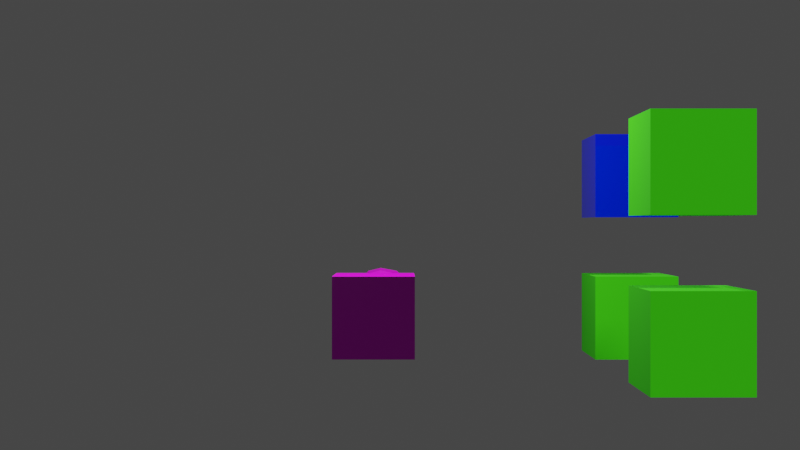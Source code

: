 # Source: untitled.blend  (saved by Blender 3.6.11; exported with 4.5.12 LTS)
import bpy
from mathutils import Matrix  # noqa: F401  (used for matrix-valued properties, if any)

bpy.ops.wm.read_factory_settings(use_empty=True)
scene = bpy.context.scene
scene.name = 'Scene'

# ---- collections
col_collection = bpy.data.collections.new('Collection'); scene.collection.children.link(col_collection)

# ---- images (referenced by path relative to the original .blend; pixels are not part of the script)
import os
ASSET_DIR = os.environ.get("B2B_ASSET_DIR", "")  # directory of the original .blend (textures are referenced by path, not embedded)
HERE = os.path.dirname(os.path.abspath(__file__))  # packed textures are extracted next to this script under _unpacked/

def load_image(name, relpath, width, height, colorspace="sRGB"):
    """Load a texture the original file referenced (path relative to the .blend, or extracted next to this script)."""
    p = next((c for c in (os.path.join(HERE, relpath), os.path.join(ASSET_DIR, relpath)) if relpath and os.path.exists(c)), "")
    if p:
        img = bpy.data.images.load(p, check_existing=True)
        img.name = name
    else:  # same state as the original file: an image datablock whose file is absent (Cycles renders it pink)
        img = bpy.data.images.new(name, width, height)
        img.source = "FILE"
        img.filepath = "//" + (relpath or name)
    img.colorspace_settings.name = colorspace
    return img
img_black_on_white_png_001 = load_image('black_on_white.png.001', 'black_on_white.png', 1024, 1024, 'sRGB')
img_square_png = load_image('square.png', 'square.png', 1024, 1024, 'sRGB')

# ---- materials (node trees are filled in below, after node groups)
mat_material = bpy.data.materials.new('Material')
mat_material.alpha_threshold = 0.0
mat_material.use_transparent_shadow = False
mat_material.roughness = 0.5
mat_material.line_color = (0.0, 0.0, 0.0, 1.0)
mat_material_001 = bpy.data.materials.new('Material.001')
mat_material_001.use_transparent_shadow = False
mat_material_002 = bpy.data.materials.new('Material.002')
mat_material_002.use_transparent_shadow = False
mat_material_003 = bpy.data.materials.new('Material.003')
mat_material_003.use_transparent_shadow = False

# ---- material node trees
mat_material.use_nodes = True; mat_material.node_tree.nodes.clear()
_N = mat_material.node_tree.nodes; _L = mat_material.node_tree.links
n0 = _N.new('ShaderNodeOutputMaterial'); n0.name = 'Material Output'; n0.location = (300, 300)
n1 = _N.new('ShaderNodeBsdfPrincipled'); n1.name = 'Principled BSDF'; n1.location = (10, 300)
n1.distribution = 'GGX'
n1.subsurface_method = 'RANDOM_WALK_SKIN'
n1.inputs[3].default_value = 1.45
n1.inputs[27].default_value = (0.0, 0.0, 0.0, 1.0)
n1.inputs[28].default_value = 1.0
n2 = _N.new('ShaderNodeNormalMap'); n2.name = 'Normal Map'; n2.location = (-214, -206)
n3 = _N.new('ShaderNodeTexImage'); n3.name = 'Image Texture'; n3.location = (-676, 245)
n3.image = img_black_on_white_png_001
_L.new(n1.outputs[0], n0.inputs[0])
_L.new(n3.outputs[0], n1.inputs[0])
_L.new(n2.outputs[0], n1.inputs[5])
_L.new(n3.outputs[0], n2.inputs[1])
n0.is_active_output = True
mat_material_001.use_nodes = True; mat_material_001.node_tree.nodes.clear()
_N = mat_material_001.node_tree.nodes; _L = mat_material_001.node_tree.links
n0 = _N.new('ShaderNodeBsdfPrincipled'); n0.name = 'Principled BSDF'; n0.location = (10, 300)
n0.distribution = 'GGX'
n0.subsurface_method = 'RANDOM_WALK_SKIN'
n0.inputs[0].default_value = (0.05015, 0.8, 0.0, 1.0)
n0.inputs[2].default_value = 1.0
n0.inputs[3].default_value = 1.45
n0.inputs[27].default_value = (0.0, 0.0, 0.0, 1.0)
n0.inputs[28].default_value = 1.0
n1 = _N.new('ShaderNodeOutputMaterial'); n1.name = 'Material Output'; n1.location = (300, 300)
_L.new(n0.outputs[0], n1.inputs[0])
n1.is_active_output = True
mat_material_002.use_nodes = True; mat_material_002.node_tree.nodes.clear()
_N = mat_material_002.node_tree.nodes; _L = mat_material_002.node_tree.links
n0 = _N.new('ShaderNodeBsdfPrincipled'); n0.name = 'Principled BSDF'; n0.location = (10, 300)
n0.distribution = 'GGX'
n0.subsurface_method = 'RANDOM_WALK_SKIN'
n0.inputs[0].default_value = (0.0, 0.01114, 0.8, 1.0)
n0.inputs[2].default_value = 0.0
n0.inputs[3].default_value = 1.45
n0.inputs[27].default_value = (0.0, 0.0, 0.0, 1.0)
n0.inputs[28].default_value = 1.0
n1 = _N.new('ShaderNodeOutputMaterial'); n1.name = 'Material Output'; n1.location = (300, 300)
_L.new(n0.outputs[0], n1.inputs[0])
n1.is_active_output = True
mat_material_003.use_nodes = True; mat_material_003.node_tree.nodes.clear()
_N = mat_material_003.node_tree.nodes; _L = mat_material_003.node_tree.links
n0 = _N.new('ShaderNodeBsdfPrincipled'); n0.name = 'Principled BSDF'; n0.location = (10, 300)
n0.distribution = 'GGX'
n0.subsurface_method = 'RANDOM_WALK_SKIN'
n0.inputs[3].default_value = 1.45
n0.inputs[27].default_value = (0.0, 0.0, 0.0, 1.0)
n0.inputs[28].default_value = 1.0
n1 = _N.new('ShaderNodeOutputMaterial'); n1.name = 'Material Output'; n1.location = (300, 300)
n2 = _N.new('ShaderNodeTexImage'); n2.name = 'Image Texture'; n2.location = (-366, 230)
n2.image = img_square_png
_L.new(n0.outputs[0], n1.inputs[0])
_L.new(n2.outputs[0], n0.inputs[0])
n1.is_active_output = True

# ---- world
world_world = bpy.data.worlds.new('World'); scene.world = world_world
world_world.use_nodes = True; world_world.node_tree.nodes.clear()
_N = world_world.node_tree.nodes; _L = world_world.node_tree.links
n0 = _N.new('ShaderNodeOutputWorld'); n0.name = 'World Output'; n0.location = (300, 300)
n1 = _N.new('ShaderNodeBackground'); n1.name = 'Background'; n1.location = (10, 300)
n1.inputs[0].default_value = (0.05088, 0.05088, 0.05088, 1.0)
_L.new(n1.outputs[0], n0.inputs[0])
n0.is_active_output = True
world_world.color = (0.05088, 0.05088, 0.05088)
world_world.use_sun_shadow = False
world_world.sun_shadow_jitter_overblur = 0.0

# ---- cameras
cam_camera = bpy.data.cameras.new('Camera')
cam_camera.clip_end = 100.0
cam_camera.ortho_scale = 7.314

# ---- lights
light_light = bpy.data.lights.new('Light', 'POINT')
light_light.transmission_factor = 0.0
light_light.energy = 1000.0
light_light.shadow_soft_size = 0.1
light_light.shadow_maximum_resolution = 0.006
light_light.use_absolute_resolution = True
light_light_001 = bpy.data.lights.new('Light.001', 'SUN')
light_light_001.color = (0.9816, 1.0, 0.9068)
light_light_001.transmission_factor = 0.0
light_light_001.angle = 0.1993
light_light_001.energy = 2.0
light_light_001.shadow_soft_size = 0.1
light_light_001.shadow_cascade_max_distance = 1000.0

# ---- meshes
me_cube = bpy.data.meshes.new('Cube')
me_cube.from_pydata([(1.0, 1.0, 1.0), (1.0, 1.0, -1.0), (1.0, -1.0, 1.0), (1.0, -1.0, -1.0), (-1.0, 1.0, 1.0), (-1.0, 1.0, -1.0), (-1.0, -1.0, 1.0), (-1.0, -1.0, -1.0)], [], [(4, 2, 0), (2, 7, 3), (6, 5, 7), (1, 7, 5), (0, 3, 1), (4, 1, 5), (4, 6, 2), (2, 6, 7), (6, 4, 5), (1, 3, 7), (0, 2, 3), (4, 0, 1)])
_uv = me_cube.uv_layers.new(name='UVMap')
_uv.uv.foreach_set('vector', [1.005, 2.001, -0.002838, 1.003, 1.005, 1.003, -0.002838, 1.003, -1.011, 0.005029, -0.002838, 0.005029, 3.022, 1.003, 2.014, 0.005028, 3.022, 0.005029, 1.005, 0.005028, -0.002838, -0.9928, 1.005, -0.9928, 1.005, 1.003, -0.002838, 0.005029, 1.005, 0.005028, 2.014, 1.003, 1.005, 0.005028, 2.014, 0.005028, 1.005, 2.001, -0.002838, 2.001, -0.002838, 1.003, -0.002838, 1.003, -1.011, 1.003, -1.011, 0.005029, 3.022, 1.003, 2.014, 1.003, 2.014, 0.005028, 1.005, 0.005028, -0.002838, 0.005029, -0.002838, -0.9928, 1.005, 1.003, -0.002838, 1.003, -0.002838, 0.005029, 2.014, 1.003, 1.005, 1.003, 1.005, 0.005028])
me_cube.materials.append(mat_material)
me_cube.use_mirror_vertex_groups = False
me_cube.update()
me_cube_001 = bpy.data.meshes.new('Cube.001')
me_cube_001.from_pydata([(1.0, 1.0, 1.0), (1.0, 1.0, -1.0), (1.0, -1.0, 1.0), (1.0, -1.0, -1.0), (-1.0, 1.0, 1.0), (-1.0, 1.0, -1.0), (-1.0, -1.0, 1.0), (-1.0, -1.0, -1.0), (1.0, 1.0, 4.432), (1.0, 1.0, 2.432), (1.0, -1.0, 4.432), (1.0, -1.0, 2.432), (-1.0, 1.0, 4.432), (-1.0, 1.0, 2.432), (-1.0, -1.0, 4.432), (-1.0, -1.0, 2.432)], [], [(4, 2, 0), (2, 7, 3), (6, 5, 7), (1, 7, 5), (0, 3, 1), (4, 1, 5), (12, 10, 8), (10, 15, 11), (14, 13, 15), (9, 15, 13), (8, 11, 9), (12, 9, 13), (4, 6, 2), (2, 6, 7), (6, 4, 5), (1, 3, 7), (0, 2, 3), (4, 0, 1), (12, 14, 10), (10, 14, 15), (14, 12, 13), (9, 11, 15), (8, 10, 11), (12, 8, 9)])
me_cube_001.polygons.foreach_set('material_index', [0, 0, 0, 0, 0, 0, 1, 1, 1, 1, 1, 1, 0, 0, 0, 0, 0, 0, 1, 1, 1, 1, 1, 1])
_uv = me_cube_001.uv_layers.new(name='UVMap')
_uv.uv.foreach_set('vector', [0.875, 0.5, 0.625, 0.75, 0.625, 0.5, 0.625, 0.75, 0.375, 1.0, 0.375, 0.75, 0.625, 0.0, 0.375, 0.25, 0.375, 0.0, 0.375, 0.5, 0.125, 0.75, 0.125, 0.5, 0.625, 0.5, 0.375, 0.75, 0.375, 0.5, 0.625, 0.25, 0.375, 0.5, 0.375, 0.25, 0.875, 0.5, 0.625, 0.75, 0.625, 0.5, 0.625, 0.75, 0.375, 1.0, 0.375, 0.75, 0.625, 0.0, 0.375, 0.25, 0.375, 0.0, 0.375, 0.5, 0.125, 0.75, 0.125, 0.5, 0.625, 0.5, 0.375, 0.75, 0.375, 0.5, 0.625, 0.25, 0.375, 0.5, 0.375, 0.25, 0.875, 0.5, 0.875, 0.75, 0.625, 0.75, 0.625, 0.75, 0.625, 1.0, 0.375, 1.0, 0.625, 0.0, 0.625, 0.25, 0.375, 0.25, 0.375, 0.5, 0.375, 0.75, 0.125, 0.75, 0.625, 0.5, 0.625, 0.75, 0.375, 0.75, 0.625, 0.25, 0.625, 0.5, 0.375, 0.5, 0.875, 0.5, 0.875, 0.75, 0.625, 0.75, 0.625, 0.75, 0.625, 1.0, 0.375, 1.0, 0.625, 0.0, 0.625, 0.25, 0.375, 0.25, 0.375, 0.5, 0.375, 0.75, 0.125, 0.75, 0.625, 0.5, 0.625, 0.75, 0.375, 0.75, 0.625, 0.25, 0.625, 0.5, 0.375, 0.5])
me_cube_001.materials.append(mat_material_001)
me_cube_001.materials.append(mat_material_002)
me_cube_001.use_mirror_vertex_groups = False
me_cube_001.update()
me_suzanne = bpy.data.meshes.new('Suzanne')
me_suzanne.from_pydata([(0.4375, -0.7656, 0.1641), (-0.4375, -0.7656, 0.1641), (0.5, -0.6875, 0.09375), (-0.5, -0.6875, 0.09375), (0.5469, -0.5781, 0.05469), (-0.5469, -0.5781, 0.05469), (0.3516, -0.6172, -0.02344), (-0.3516, -0.6172, -0.02344), (0.3516, -0.7188, 0.03125), (-0.3516, -0.7188, 0.03125), (0.3516, -0.7812, 0.1328), (-0.3516, -0.7812, 0.1328), (0.2734, -0.7969, 0.1641), (-0.2734, -0.7969, 0.1641), (0.2031, -0.7422, 0.09375), (-0.2031, -0.7422, 0.09375), (0.1562, -0.6484, 0.05469), (-0.1562, -0.6484, 0.05469), (0.07812, -0.6562, 0.2422), (-0.07812, -0.6562, 0.2422), (0.1406, -0.7422, 0.2422), (-0.1406, -0.7422, 0.2422), (0.2422, -0.7969, 0.2422), (-0.2422, -0.7969, 0.2422), (0.2734, -0.7969, 0.3281), (-0.2734, -0.7969, 0.3281), (0.2031, -0.7422, 0.3906), (-0.2031, -0.7422, 0.3906), (0.1562, -0.6484, 0.4375), (-0.1562, -0.6484, 0.4375), (0.3516, -0.6172, 0.5156), (-0.3516, -0.6172, 0.5156), (0.3516, -0.7188, 0.4531), (-0.3516, -0.7188, 0.4531), (0.3516, -0.7812, 0.3594), (-0.3516, -0.7812, 0.3594), (0.4375, -0.7656, 0.3281), (-0.4375, -0.7656, 0.3281), (0.5, -0.6875, 0.3906), (-0.5, -0.6875, 0.3906), (0.5469, -0.5781, 0.4375), (-0.5469, -0.5781, 0.4375), (0.625, -0.5625, 0.2422), (-0.625, -0.5625, 0.2422), (0.5625, -0.6719, 0.2422), (-0.5625, -0.6719, 0.2422), (0.4688, -0.7578, 0.2422), (-0.4688, -0.7578, 0.2422), (0.4766, -0.7734, 0.2422), (-0.4766, -0.7734, 0.2422), (0.4453, -0.7812, 0.3359), (-0.4453, -0.7812, 0.3359), (0.3516, -0.8047, 0.375), (-0.3516, -0.8047, 0.375), (0.2656, -0.8203, 0.3359), (-0.2656, -0.8203, 0.3359), (0.2266, -0.8203, 0.2422), (-0.2266, -0.8203, 0.2422), (0.2656, -0.8203, 0.1562), (-0.2656, -0.8203, 0.1562), (0.3516, -0.8281, 0.2422), (-0.3516, -0.8281, 0.2422), (0.3516, -0.8047, 0.1172), (-0.3516, -0.8047, 0.1172), (0.4453, -0.7812, 0.1562), (-0.4453, -0.7812, 0.1562), (0.0, -0.7422, 0.4297), (0.0, -0.8203, 0.3516), (0.0, -0.7344, -0.6797), (0.0, -0.7812, -0.3203), (0.0, -0.7969, -0.1875), (0.0, -0.7188, -0.7734), (0.0, -0.6016, 0.4062), (0.0, -0.5703, 0.5703), (0.0, 0.5469, 0.8984), (0.0, 0.8516, 0.5625), (0.0, 0.8281, 0.07031), (0.0, 0.3516, -0.3828), (0.2031, -0.5625, -0.1875), (-0.2031, -0.5625, -0.1875), (0.3125, -0.5703, -0.4375), (-0.3125, -0.5703, -0.4375), (0.3516, -0.5703, -0.6953), (-0.3516, -0.5703, -0.6953), (0.3672, -0.5312, -0.8906), (-0.3672, -0.5312, -0.8906), (0.3281, -0.5234, -0.9453), (-0.3281, -0.5234, -0.9453), (0.1797, -0.5547, -0.9688), (-0.1797, -0.5547, -0.9688), (0.0, -0.5781, -0.9844), (0.4375, -0.5312, -0.1406), (-0.4375, -0.5312, -0.1406), (0.6328, -0.5391, -0.03906), (-0.6328, -0.5391, -0.03906), (0.8281, -0.4453, 0.1484), (-0.8281, -0.4453, 0.1484), (0.8594, -0.5938, 0.4297), (-0.8594, -0.5938, 0.4297), (0.7109, -0.625, 0.4844), (-0.7109, -0.625, 0.4844), (0.4922, -0.6875, 0.6016), (-0.4922, -0.6875, 0.6016), (0.3203, -0.7344, 0.7578), (-0.3203, -0.7344, 0.7578), (0.1562, -0.7578, 0.7188), (-0.1562, -0.7578, 0.7188), (0.0625, -0.75, 0.4922), (-0.0625, -0.75, 0.4922), (0.1641, -0.7734, 0.4141), (-0.1641, -0.7734, 0.4141), (0.125, -0.7656, 0.3047), (-0.125, -0.7656, 0.3047), (0.2031, -0.7422, 0.09375), (-0.2031, -0.7422, 0.09375), (0.375, -0.7031, 0.01562), (-0.375, -0.7031, 0.01562), (0.4922, -0.6719, 0.0625), (-0.4922, -0.6719, 0.0625), (0.625, -0.6484, 0.1875), (-0.625, -0.6484, 0.1875), (0.6406, -0.6484, 0.2969), (-0.6406, -0.6484, 0.2969), (0.6016, -0.6641, 0.375), (-0.6016, -0.6641, 0.375), (0.4297, -0.7188, 0.4375), (-0.4297, -0.7188, 0.4375), (0.25, -0.7578, 0.4688), (-0.25, -0.7578, 0.4688), (0.0, -0.7344, -0.7656), (0.1094, -0.7344, -0.7188), (-0.1094, -0.7344, -0.7188), (0.1172, -0.7109, -0.8359), (-0.1172, -0.7109, -0.8359), (0.0625, -0.6953, -0.8828), (-0.0625, -0.6953, -0.8828), (0.0, -0.6875, -0.8906), (0.0, -0.75, -0.1953), (0.0, -0.7422, -0.1406), (0.1016, -0.7422, -0.1484), (-0.1016, -0.7422, -0.1484), (0.125, -0.75, -0.2266), (-0.125, -0.75, -0.2266), (0.08594, -0.7422, -0.2891), (-0.08594, -0.7422, -0.2891), (0.3984, -0.6719, -0.04688), (-0.3984, -0.6719, -0.04688), (0.6172, -0.625, 0.05469), (-0.6172, -0.625, 0.05469), (0.7266, -0.6016, 0.2031), (-0.7266, -0.6016, 0.2031), (0.7422, -0.6562, 0.375), (-0.7422, -0.6562, 0.375), (0.6875, -0.7266, 0.4141), (-0.6875, -0.7266, 0.4141), (0.4375, -0.7969, 0.5469), (-0.4375, -0.7969, 0.5469), (0.3125, -0.8359, 0.6406), (-0.3125, -0.8359, 0.6406), (0.2031, -0.8516, 0.6172), (-0.2031, -0.8516, 0.6172), (0.1016, -0.8438, 0.4297), (-0.1016, -0.8438, 0.4297), (0.125, -0.8125, -0.1016), (-0.125, -0.8125, -0.1016), (0.2109, -0.7109, -0.4453), (-0.2109, -0.7109, -0.4453), (0.25, -0.6875, -0.7031), (-0.25, -0.6875, -0.7031), (0.2656, -0.6641, -0.8203), (-0.2656, -0.6641, -0.8203), (0.2344, -0.6328, -0.9141), (-0.2344, -0.6328, -0.9141), (0.1641, -0.6328, -0.9297), (-0.1641, -0.6328, -0.9297), (0.0, -0.6406, -0.9453), (0.0, -0.7266, 0.04688), (0.0, -0.7656, 0.2109), (0.3281, -0.7422, 0.4766), (-0.3281, -0.7422, 0.4766), (0.1641, -0.75, 0.1406), (-0.1641, -0.75, 0.1406), (0.1328, -0.7578, 0.2109), (-0.1328, -0.7578, 0.2109), (0.1172, -0.7344, -0.6875), (-0.1172, -0.7344, -0.6875), (0.07812, -0.75, -0.4453), (-0.07812, -0.75, -0.4453), (0.0, -0.75, -0.4453), (0.0, -0.7422, -0.3281), (0.09375, -0.7812, -0.2734), (-0.09375, -0.7812, -0.2734), (0.1328, -0.7969, -0.2266), (-0.1328, -0.7969, -0.2266), (0.1094, -0.7812, -0.1328), (-0.1094, -0.7812, -0.1328), (0.03906, -0.7812, -0.125), (-0.03906, -0.7812, -0.125), (0.0, -0.8281, -0.2031), (0.04688, -0.8125, -0.1484), (-0.04688, -0.8125, -0.1484), (0.09375, -0.8125, -0.1562), (-0.09375, -0.8125, -0.1562), (0.1094, -0.8281, -0.2266), (-0.1094, -0.8281, -0.2266), (0.07812, -0.8047, -0.25), (-0.07812, -0.8047, -0.25), (0.0, -0.8047, -0.2891), (0.2578, -0.5547, -0.3125), (-0.2578, -0.5547, -0.3125), (0.1641, -0.7109, -0.2422), (-0.1641, -0.7109, -0.2422), (0.1797, -0.7109, -0.3125), (-0.1797, -0.7109, -0.3125), (0.2344, -0.5547, -0.25), (-0.2344, -0.5547, -0.25), (0.0, -0.6875, -0.875), (0.04688, -0.6875, -0.8672), (-0.04688, -0.6875, -0.8672), (0.09375, -0.7109, -0.8203), (-0.09375, -0.7109, -0.8203), (0.09375, -0.7266, -0.7422), (-0.09375, -0.7266, -0.7422), (0.0, -0.6562, -0.7812), (0.09375, -0.6641, -0.75), (-0.09375, -0.6641, -0.75), (0.09375, -0.6406, -0.8125), (-0.09375, -0.6406, -0.8125), (0.04688, -0.6328, -0.8516), (-0.04688, -0.6328, -0.8516), (0.0, -0.6328, -0.8594), (0.1719, -0.7812, 0.2188), (-0.1719, -0.7812, 0.2188), (0.1875, -0.7734, 0.1562), (-0.1875, -0.7734, 0.1562), (0.3359, -0.7578, 0.4297), (-0.3359, -0.7578, 0.4297), (0.2734, -0.7734, 0.4219), (-0.2734, -0.7734, 0.4219), (0.4219, -0.7734, 0.3984), (-0.4219, -0.7734, 0.3984), (0.5625, -0.6953, 0.3516), (-0.5625, -0.6953, 0.3516), (0.5859, -0.6875, 0.2891), (-0.5859, -0.6875, 0.2891), (0.5781, -0.6797, 0.1953), (-0.5781, -0.6797, 0.1953), (0.4766, -0.7188, 0.1016), (-0.4766, -0.7188, 0.1016), (0.375, -0.7422, 0.0625), (-0.375, -0.7422, 0.0625), (0.2266, -0.7812, 0.1094), (-0.2266, -0.7812, 0.1094), (0.1797, -0.7812, 0.2969), (-0.1797, -0.7812, 0.2969), (0.2109, -0.7812, 0.375), (-0.2109, -0.7812, 0.375), (0.2344, -0.7578, 0.3594), (-0.2344, -0.7578, 0.3594), (0.1953, -0.7578, 0.2969), (-0.1953, -0.7578, 0.2969), (0.2422, -0.7578, 0.125), (-0.2422, -0.7578, 0.125), (0.375, -0.7266, 0.08594), (-0.375, -0.7266, 0.08594), (0.4609, -0.7031, 0.1172), (-0.4609, -0.7031, 0.1172), (0.5469, -0.6719, 0.2109), (-0.5469, -0.6719, 0.2109), (0.5547, -0.6719, 0.2812), (-0.5547, -0.6719, 0.2812), (0.5312, -0.6797, 0.3359), (-0.5312, -0.6797, 0.3359), (0.4141, -0.75, 0.3906), (-0.4141, -0.75, 0.3906), (0.2812, -0.7656, 0.3984), (-0.2812, -0.7656, 0.3984), (0.3359, -0.75, 0.4062), (-0.3359, -0.75, 0.4062), (0.2031, -0.75, 0.1719), (-0.2031, -0.75, 0.1719), (0.1953, -0.75, 0.2266), (-0.1953, -0.75, 0.2266), (0.1094, -0.6094, 0.4609), (-0.1094, -0.6094, 0.4609), (0.1953, -0.6172, 0.6641), (-0.1953, -0.6172, 0.6641), (0.3359, -0.5938, 0.6875), (-0.3359, -0.5938, 0.6875), (0.4844, -0.5547, 0.5547), (-0.4844, -0.5547, 0.5547), (0.6797, -0.4922, 0.4531), (-0.6797, -0.4922, 0.4531), (0.7969, -0.4609, 0.4062), (-0.7969, -0.4609, 0.4062), (0.7734, -0.375, 0.1641), (-0.7734, -0.375, 0.1641), (0.6016, -0.4141, 0.0), (-0.6016, -0.4141, 0.0), (0.4375, -0.4688, -0.09375), (-0.4375, -0.4688, -0.09375), (0.0, -0.2891, 0.8984), (0.0, 0.07812, 0.9844), (0.0, 0.6719, -0.1953), (0.0, -0.1875, -0.4609), (0.0, -0.4609, -0.9766), (0.0, -0.3438, -0.8047), (0.0, -0.3203, -0.5703), (0.0, -0.2812, -0.4844), (0.8516, -0.05469, 0.2344), (-0.8516, -0.05469, 0.2344), (0.8594, 0.04688, 0.3203), (-0.8594, 0.04688, 0.3203), (0.7734, 0.4375, 0.2656), (-0.7734, 0.4375, 0.2656), (0.4609, 0.7031, 0.4375), (-0.4609, 0.7031, 0.4375), (0.7344, -0.07031, -0.04688), (-0.7344, -0.07031, -0.04688), (0.5938, 0.1641, -0.125), (-0.5938, 0.1641, -0.125), (0.6406, 0.4297, -0.007812), (-0.6406, 0.4297, -0.007812), (0.3359, 0.6641, 0.05469), (-0.3359, 0.6641, 0.05469), (0.2344, -0.4062, -0.3516), (-0.2344, -0.4062, -0.3516), (0.1797, -0.2578, -0.4141), (-0.1797, -0.2578, -0.4141), (0.2891, -0.3828, -0.7109), (-0.2891, -0.3828, -0.7109), (0.25, -0.3906, -0.5), (-0.25, -0.3906, -0.5), (0.3281, -0.3984, -0.9141), (-0.3281, -0.3984, -0.9141), (0.1406, -0.3672, -0.7578), (-0.1406, -0.3672, -0.7578), (0.125, -0.3594, -0.5391), (-0.125, -0.3594, -0.5391), (0.1641, -0.4375, -0.9453), (-0.1641, -0.4375, -0.9453), (0.2188, -0.4297, -0.2812), (-0.2188, -0.4297, -0.2812), (0.2109, -0.4688, -0.2266), (-0.2109, -0.4688, -0.2266), (0.2031, -0.5, -0.1719), (-0.2031, -0.5, -0.1719), (0.2109, -0.1641, -0.3906), (-0.2109, -0.1641, -0.3906), (0.2969, 0.2656, -0.3125), (-0.2969, 0.2656, -0.3125), (0.3438, 0.5391, -0.1484), (-0.3438, 0.5391, -0.1484), (0.4531, 0.3828, 0.8672), (-0.4531, 0.3828, 0.8672), (0.4531, 0.07031, 0.9297), (-0.4531, 0.07031, 0.9297), (0.4531, -0.2344, 0.8516), (-0.4531, -0.2344, 0.8516), (0.4609, -0.4297, 0.5234), (-0.4609, -0.4297, 0.5234), (0.7266, -0.3359, 0.4062), (-0.7266, -0.3359, 0.4062), (0.6328, -0.2812, 0.4531), (-0.6328, -0.2812, 0.4531), (0.6406, -0.05469, 0.7031), (-0.6406, -0.05469, 0.7031), (0.7969, -0.125, 0.5625), (-0.7969, -0.125, 0.5625), (0.7969, 0.1172, 0.6172), (-0.7969, 0.1172, 0.6172), (0.6406, 0.1953, 0.75), (-0.6406, 0.1953, 0.75), (0.6406, 0.4453, 0.6797), (-0.6406, 0.4453, 0.6797), (0.7969, 0.3594, 0.5391), (-0.7969, 0.3594, 0.5391), (0.6172, 0.5859, 0.3281), (-0.6172, 0.5859, 0.3281), (0.4844, 0.5469, 0.02344), (-0.4844, 0.5469, 0.02344), (0.8203, 0.2031, 0.3281), (-0.8203, 0.2031, 0.3281), (0.4062, -0.1484, -0.1719), (-0.4062, -0.1484, -0.1719), (0.4297, 0.2109, -0.1953), (-0.4297, 0.2109, -0.1953), (0.8906, 0.2344, 0.4062), (-0.8906, 0.2344, 0.4062), (0.7734, 0.125, -0.1406), (-0.7734, 0.125, -0.1406), (1.039, 0.3281, -0.1016), (-1.039, 0.3281, -0.1016), (1.281, 0.4297, 0.05469), (-1.281, 0.4297, 0.05469), (1.352, 0.4219, 0.3203), (-1.352, 0.4219, 0.3203), (1.234, 0.4219, 0.5078), (-1.234, 0.4219, 0.5078), (1.023, 0.3125, 0.4766), (-1.023, 0.3125, 0.4766), (1.016, 0.2891, 0.4141), (-1.016, 0.2891, 0.4141), (1.188, 0.3906, 0.4375), (-1.188, 0.3906, 0.4375), (1.266, 0.4062, 0.2891), (-1.266, 0.4062, 0.2891), (1.211, 0.4062, 0.07812), (-1.211, 0.4062, 0.07812), (1.031, 0.3047, -0.03906), (-1.031, 0.3047, -0.03906), (0.8281, 0.1328, -0.07031), (-0.8281, 0.1328, -0.07031), (0.9219, 0.2188, 0.3594), (-0.9219, 0.2188, 0.3594), (0.9453, 0.2891, 0.3047), (-0.9453, 0.2891, 0.3047), (0.8828, 0.2109, -0.02344), (-0.8828, 0.2109, -0.02344), (1.039, 0.3672, 0.0), (-1.039, 0.3672, 0.0), (1.188, 0.4453, 0.09375), (-1.188, 0.4453, 0.09375), (1.234, 0.4453, 0.25), (-1.234, 0.4453, 0.25), (1.172, 0.4375, 0.3594), (-1.172, 0.4375, 0.3594), (1.023, 0.3594, 0.3438), (-1.023, 0.3594, 0.3438), (0.8438, 0.2109, 0.2891), (-0.8438, 0.2109, 0.2891), (0.8359, 0.2734, 0.1719), (-0.8359, 0.2734, 0.1719), (0.7578, 0.2734, 0.09375), (-0.7578, 0.2734, 0.09375), (0.8203, 0.2734, 0.08594), (-0.8203, 0.2734, 0.08594), (0.8438, 0.2734, 0.01562), (-0.8438, 0.2734, 0.01562), (0.8125, 0.2734, -0.01562), (-0.8125, 0.2734, -0.01562), (0.7266, 0.07031, 0.0), (-0.7266, 0.07031, 0.0), (0.7188, 0.1719, -0.02344), (-0.7188, 0.1719, -0.02344), (0.7188, 0.1875, 0.03906), (-0.7188, 0.1875, 0.03906), (0.7969, 0.2109, 0.2031), (-0.7969, 0.2109, 0.2031), (0.8906, 0.2656, 0.2422), (-0.8906, 0.2656, 0.2422), (0.8906, 0.3203, 0.2344), (-0.8906, 0.3203, 0.2344), (0.8125, 0.3203, -0.01562), (-0.8125, 0.3203, -0.01562), (0.8516, 0.3203, 0.01562), (-0.8516, 0.3203, 0.01562), (0.8281, 0.3203, 0.07812), (-0.8281, 0.3203, 0.07812), (0.7656, 0.3203, 0.09375), (-0.7656, 0.3203, 0.09375), (0.8438, 0.3203, 0.1719), (-0.8438, 0.3203, 0.1719), (1.039, 0.4141, 0.3281), (-1.039, 0.4141, 0.3281), (1.188, 0.4844, 0.3438), (-1.188, 0.4844, 0.3438), (1.258, 0.4922, 0.2422), (-1.258, 0.4922, 0.2422), (1.211, 0.4844, 0.08594), (-1.211, 0.4844, 0.08594), (1.047, 0.4219, 0.0), (-1.047, 0.4219, 0.0), (0.8828, 0.2656, -0.01562), (-0.8828, 0.2656, -0.01562), (0.9531, 0.3438, 0.2891), (-0.9531, 0.3438, 0.2891), (0.8906, 0.3281, 0.1094), (-0.8906, 0.3281, 0.1094), (0.9375, 0.3359, 0.0625), (-0.9375, 0.3359, 0.0625), (1.0, 0.3672, 0.125), (-1.0, 0.3672, 0.125), (0.9609, 0.3516, 0.1719), (-0.9609, 0.3516, 0.1719), (1.016, 0.375, 0.2344), (-1.016, 0.375, 0.2344), (1.055, 0.3828, 0.1875), (-1.055, 0.3828, 0.1875), (1.109, 0.3906, 0.2109), (-1.109, 0.3906, 0.2109), (1.086, 0.3906, 0.2734), (-1.086, 0.3906, 0.2734), (1.023, 0.4844, 0.4375), (-1.023, 0.4844, 0.4375), (1.25, 0.5469, 0.4688), (-1.25, 0.5469, 0.4688), (1.367, 0.5, 0.2969), (-1.367, 0.5, 0.2969), (1.312, 0.5312, 0.05469), (-1.312, 0.5312, 0.05469), (1.039, 0.4922, -0.08594), (-1.039, 0.4922, -0.08594), (0.7891, 0.3281, -0.125), (-0.7891, 0.3281, -0.125), (0.8594, 0.3828, 0.3828), (-0.8594, 0.3828, 0.3828)], [], [(46, 0, 2, 44), (3, 1, 47, 45), (44, 2, 4, 42), (5, 3, 45, 43), (2, 8, 6, 4), (7, 9, 3, 5), (0, 10, 8, 2), (9, 11, 1, 3), (10, 12, 14, 8), (15, 13, 11, 9), (8, 14, 16, 6), (17, 15, 9, 7), (14, 20, 18, 16), (19, 21, 15, 17), (12, 22, 20, 14), (21, 23, 13, 15), (22, 24, 26, 20), (27, 25, 23, 21), (20, 26, 28, 18), (29, 27, 21, 19), (26, 32, 30, 28), (31, 33, 27, 29), (24, 34, 32, 26), (33, 35, 25, 27), (34, 36, 38, 32), (39, 37, 35, 33), (32, 38, 40, 30), (41, 39, 33, 31), (38, 44, 42, 40), (43, 45, 39, 41), (36, 46, 44, 38), (45, 47, 37, 39), (46, 36, 50, 48), (51, 37, 47, 49), (36, 34, 52, 50), (53, 35, 37, 51), (34, 24, 54, 52), (55, 25, 35, 53), (24, 22, 56, 54), (57, 23, 25, 55), (22, 12, 58, 56), (59, 13, 23, 57), (12, 10, 62, 58), (63, 11, 13, 59), (10, 0, 64, 62), (65, 1, 11, 63), (0, 46, 48, 64), (49, 47, 1, 65), (60, 64, 48), (49, 65, 61), (62, 64, 60), (61, 65, 63), (60, 58, 62), (63, 59, 61), (60, 56, 58), (59, 57, 61), (60, 54, 56), (57, 55, 61), (60, 52, 54), (55, 53, 61), (60, 50, 52), (53, 51, 61), (60, 48, 50), (51, 49, 61), (88, 173, 175, 90), (175, 174, 89, 90), (86, 171, 173, 88), (174, 172, 87, 89), (84, 169, 171, 86), (172, 170, 85, 87), (82, 167, 169, 84), (170, 168, 83, 85), (80, 165, 167, 82), (168, 166, 81, 83), (78, 91, 145, 163), (146, 92, 79, 164), (91, 93, 147, 145), (148, 94, 92, 146), (93, 95, 149, 147), (150, 96, 94, 148), (95, 97, 151, 149), (152, 98, 96, 150), (97, 99, 153, 151), (154, 100, 98, 152), (99, 101, 155, 153), (156, 102, 100, 154), (101, 103, 157, 155), (158, 104, 102, 156), (103, 105, 159, 157), (160, 106, 104, 158), (105, 107, 161, 159), (162, 108, 106, 160), (107, 66, 67, 161), (67, 66, 108, 162), (109, 127, 159, 161), (160, 128, 110, 162), (127, 178, 157, 159), (158, 179, 128, 160), (125, 155, 157, 178), (158, 156, 126, 179), (123, 153, 155, 125), (156, 154, 124, 126), (121, 151, 153, 123), (154, 152, 122, 124), (119, 149, 151, 121), (152, 150, 120, 122), (117, 147, 149, 119), (150, 148, 118, 120), (115, 145, 147, 117), (148, 146, 116, 118), (113, 163, 145, 115), (146, 164, 114, 116), (113, 180, 176, 163), (176, 181, 114, 164), (109, 161, 67, 111), (67, 162, 110, 112), (111, 67, 177, 182), (177, 67, 112, 183), (176, 180, 182, 177), (183, 181, 176, 177), (134, 136, 175, 173), (175, 136, 135, 174), (132, 134, 173, 171), (174, 135, 133, 172), (130, 132, 171, 169), (172, 133, 131, 170), (165, 186, 184, 167), (185, 187, 166, 168), (130, 169, 167, 184), (168, 170, 131, 185), (143, 189, 188, 186), (188, 189, 144, 187), (184, 186, 188, 68), (188, 187, 185, 68), (129, 130, 184, 68), (185, 131, 129, 68), (141, 192, 190, 143), (191, 193, 142, 144), (139, 194, 192, 141), (193, 195, 140, 142), (138, 196, 194, 139), (195, 197, 138, 140), (137, 70, 196, 138), (197, 70, 137, 138), (189, 143, 190, 69), (191, 144, 189, 69), (69, 190, 205, 207), (206, 191, 69, 207), (70, 198, 199, 196), (200, 198, 70, 197), (196, 199, 201, 194), (202, 200, 197, 195), (194, 201, 203, 192), (204, 202, 195, 193), (192, 203, 205, 190), (206, 204, 193, 191), (198, 203, 201, 199), (202, 204, 198, 200), (198, 207, 205, 203), (206, 207, 198, 204), (138, 139, 163, 176), (164, 140, 138, 176), (139, 141, 210, 163), (211, 142, 140, 164), (141, 143, 212, 210), (213, 144, 142, 211), (143, 186, 165, 212), (166, 187, 144, 213), (80, 208, 212, 165), (213, 209, 81, 166), (208, 214, 210, 212), (211, 215, 209, 213), (78, 163, 210, 214), (211, 164, 79, 215), (130, 129, 71, 221), (71, 129, 131, 222), (132, 130, 221, 219), (222, 131, 133, 220), (134, 132, 219, 217), (220, 133, 135, 218), (136, 134, 217, 216), (218, 135, 136, 216), (216, 217, 228, 230), (229, 218, 216, 230), (217, 219, 226, 228), (227, 220, 218, 229), (219, 221, 224, 226), (225, 222, 220, 227), (221, 71, 223, 224), (223, 71, 222, 225), (223, 230, 228, 224), (229, 230, 223, 225), (224, 228, 226), (227, 229, 225), (182, 180, 233, 231), (234, 181, 183, 232), (111, 182, 231, 253), (232, 183, 112, 254), (109, 111, 253, 255), (254, 112, 110, 256), (180, 113, 251, 233), (252, 114, 181, 234), (113, 115, 249, 251), (250, 116, 114, 252), (115, 117, 247, 249), (248, 118, 116, 250), (117, 119, 245, 247), (246, 120, 118, 248), (119, 121, 243, 245), (244, 122, 120, 246), (121, 123, 241, 243), (242, 124, 122, 244), (123, 125, 239, 241), (240, 126, 124, 242), (125, 178, 235, 239), (236, 179, 126, 240), (178, 127, 237, 235), (238, 128, 179, 236), (127, 109, 255, 237), (256, 110, 128, 238), (237, 255, 257, 275), (258, 256, 238, 276), (235, 237, 275, 277), (276, 238, 236, 278), (239, 235, 277, 273), (278, 236, 240, 274), (241, 239, 273, 271), (274, 240, 242, 272), (243, 241, 271, 269), (272, 242, 244, 270), (245, 243, 269, 267), (270, 244, 246, 268), (247, 245, 267, 265), (268, 246, 248, 266), (249, 247, 265, 263), (266, 248, 250, 264), (251, 249, 263, 261), (264, 250, 252, 262), (233, 251, 261, 279), (262, 252, 234, 280), (255, 253, 259, 257), (260, 254, 256, 258), (253, 231, 281, 259), (282, 232, 254, 260), (231, 233, 279, 281), (280, 234, 232, 282), (66, 107, 283, 72), (284, 108, 66, 72), (107, 105, 285, 283), (286, 106, 108, 284), (105, 103, 287, 285), (288, 104, 106, 286), (103, 101, 289, 287), (290, 102, 104, 288), (101, 99, 291, 289), (292, 100, 102, 290), (99, 97, 293, 291), (294, 98, 100, 292), (97, 95, 295, 293), (296, 96, 98, 294), (95, 93, 297, 295), (298, 94, 96, 296), (93, 91, 299, 297), (300, 92, 94, 298), (307, 308, 327, 337), (328, 308, 307, 338), (306, 307, 337, 335), (338, 307, 306, 336), (305, 306, 335, 339), (336, 306, 305, 340), (88, 90, 305, 339), (305, 90, 89, 340), (86, 88, 339, 333), (340, 89, 87, 334), (84, 86, 333, 329), (334, 87, 85, 330), (82, 84, 329, 331), (330, 85, 83, 332), (329, 335, 337, 331), (338, 336, 330, 332), (329, 333, 339, 335), (340, 334, 330, 336), (325, 331, 337, 327), (338, 332, 326, 328), (80, 82, 331, 325), (332, 83, 81, 326), (208, 341, 343, 214), (344, 342, 209, 215), (80, 325, 341, 208), (342, 326, 81, 209), (78, 214, 343, 345), (344, 215, 79, 346), (78, 345, 299, 91), (300, 346, 79, 92), (76, 323, 351, 303), (352, 324, 76, 303), (303, 351, 349, 77), (350, 352, 303, 77), (77, 349, 347, 304), (348, 350, 77, 304), (304, 347, 327, 308), (328, 348, 304, 308), (325, 327, 347, 341), (348, 328, 326, 342), (295, 297, 317, 309), (318, 298, 296, 310), (75, 315, 323, 76), (324, 316, 75, 76), (301, 357, 355, 302), (356, 358, 301, 302), (302, 355, 353, 74), (354, 356, 302, 74), (74, 353, 315, 75), (316, 354, 74, 75), (291, 293, 361, 363), (362, 294, 292, 364), (363, 361, 367, 365), (368, 362, 364, 366), (365, 367, 369, 371), (370, 368, 366, 372), (371, 369, 375, 373), (376, 370, 372, 374), (313, 377, 373, 375), (374, 378, 314, 376), (315, 353, 373, 377), (374, 354, 316, 378), (353, 355, 371, 373), (372, 356, 354, 374), (355, 357, 365, 371), (366, 358, 356, 372), (357, 359, 363, 365), (364, 360, 358, 366), (289, 291, 363, 359), (364, 292, 290, 360), (73, 359, 357, 301), (358, 360, 73, 301), (283, 285, 287, 289), (288, 286, 284, 290), (283, 289, 359, 73), (360, 290, 284, 73), (72, 283, 73), (73, 284, 72), (293, 295, 309, 361), (310, 296, 294, 362), (309, 311, 367, 361), (368, 312, 310, 362), (311, 381, 369, 367), (370, 382, 312, 368), (313, 375, 369, 381), (370, 376, 314, 382), (347, 349, 385, 383), (386, 350, 348, 384), (317, 383, 385, 319), (386, 384, 318, 320), (297, 299, 383, 317), (384, 300, 298, 318), (299, 343, 341, 383), (342, 344, 300, 384), (341, 347, 383), (384, 348, 342), (299, 345, 343), (344, 346, 300), (313, 321, 379, 377), (380, 322, 314, 378), (315, 377, 379, 323), (380, 378, 316, 324), (319, 385, 379, 321), (380, 386, 320, 322), (349, 351, 379, 385), (380, 352, 350, 386), (323, 379, 351), (352, 380, 324), (399, 387, 413, 401), (414, 388, 400, 402), (399, 401, 403, 397), (404, 402, 400, 398), (397, 403, 405, 395), (406, 404, 398, 396), (395, 405, 407, 393), (408, 406, 396, 394), (393, 407, 409, 391), (410, 408, 394, 392), (391, 409, 411, 389), (412, 410, 392, 390), (409, 419, 417, 411), (418, 420, 410, 412), (407, 421, 419, 409), (420, 422, 408, 410), (405, 423, 421, 407), (422, 424, 406, 408), (403, 425, 423, 405), (424, 426, 404, 406), (401, 427, 425, 403), (426, 428, 402, 404), (401, 413, 415, 427), (416, 414, 402, 428), (317, 319, 443, 441), (444, 320, 318, 442), (319, 389, 411, 443), (412, 390, 320, 444), (309, 317, 441, 311), (442, 318, 310, 312), (381, 429, 413, 387), (414, 430, 382, 388), (411, 417, 439, 443), (440, 418, 412, 444), (437, 445, 443, 439), (444, 446, 438, 440), (433, 445, 437, 435), (438, 446, 434, 436), (431, 447, 445, 433), (446, 448, 432, 434), (429, 447, 431, 449), (432, 448, 430, 450), (413, 429, 449, 415), (450, 430, 414, 416), (311, 447, 429, 381), (430, 448, 312, 382), (311, 441, 445, 447), (446, 442, 312, 448), (441, 443, 445), (446, 444, 442), (415, 449, 451, 475), (452, 450, 416, 476), (449, 431, 461, 451), (462, 432, 450, 452), (431, 433, 459, 461), (460, 434, 432, 462), (433, 435, 457, 459), (458, 436, 434, 460), (435, 437, 455, 457), (456, 438, 436, 458), (437, 439, 453, 455), (454, 440, 438, 456), (439, 417, 473, 453), (474, 418, 440, 454), (427, 415, 475, 463), (476, 416, 428, 464), (425, 427, 463, 465), (464, 428, 426, 466), (423, 425, 465, 467), (466, 426, 424, 468), (421, 423, 467, 469), (468, 424, 422, 470), (419, 421, 469, 471), (470, 422, 420, 472), (417, 419, 471, 473), (472, 420, 418, 474), (457, 455, 479, 477), (480, 456, 458, 478), (477, 479, 481, 483), (482, 480, 478, 484), (483, 481, 487, 485), (488, 482, 484, 486), (485, 487, 489, 491), (490, 488, 486, 492), (463, 475, 485, 491), (486, 476, 464, 492), (451, 483, 485, 475), (486, 484, 452, 476), (451, 461, 477, 483), (478, 462, 452, 484), (457, 477, 461, 459), (462, 478, 458, 460), (453, 473, 479, 455), (480, 474, 454, 456), (471, 481, 479, 473), (480, 482, 472, 474), (469, 487, 481, 471), (482, 488, 470, 472), (467, 489, 487, 469), (488, 490, 468, 470), (465, 491, 489, 467), (490, 492, 466, 468), (463, 491, 465), (466, 492, 464), (391, 389, 503, 501), (504, 390, 392, 502), (393, 391, 501, 499), (502, 392, 394, 500), (395, 393, 499, 497), (500, 394, 396, 498), (397, 395, 497, 495), (498, 396, 398, 496), (399, 397, 495, 493), (496, 398, 400, 494), (387, 399, 493, 505), (494, 400, 388, 506), (493, 501, 503, 505), (504, 502, 494, 506), (493, 495, 499, 501), (500, 496, 494, 502), (495, 497, 499), (500, 498, 496), (313, 381, 387, 505), (388, 382, 314, 506), (313, 505, 503, 321), (504, 506, 314, 322), (319, 321, 503, 389), (504, 322, 320, 390)])
_uv = me_suzanne.uv_layers.new(name='UVMap')
_uv.uv.foreach_set('vector', [0.9346, 0.09314, 0.9464, 0.08087, 0.9706, 0.09119, 0.9456, 0.119, 0.9706, 0.2089, 0.9464, 0.2192, 0.9346, 0.2069, 0.9456, 0.1811, 0.9456, 0.119, 0.9706, 0.09119, 0.9984, 0.1088, 0.9582, 0.1485, 0.9984, 0.1912, 0.9706, 0.2089, 0.9456, 0.1811, 0.9582, 0.1515, 0.9706, 0.09119, 0.9694, 0.05447, 0.9999, 0.0477, 0.9984, 0.1088, 0.9999, 0.2523, 0.9694, 0.2456, 0.9706, 0.2089, 0.9984, 0.1912, 0.9464, 0.08087, 0.9463, 0.06231, 0.9694, 0.05447, 0.9706, 0.09119, 0.9694, 0.2456, 0.9463, 0.2377, 0.9464, 0.2192, 0.9706, 0.2089, 0.9463, 0.06231, 0.9338, 0.05045, 0.9434, 0.02974, 0.9694, 0.05447, 0.9434, 0.2703, 0.9338, 0.2496, 0.9463, 0.2377, 0.9694, 0.2456, 0.9694, 0.05447, 0.9434, 0.02974, 0.9569, 0.0001166, 0.9999, 0.0477, 0.9569, 0.2999, 0.9434, 0.2703, 0.9694, 0.2456, 0.9999, 0.2523, 0.9434, 0.02974, 0.907, 0.02703, 0.8936, 0.0001166, 0.9569, 0.0001166, 0.8936, 0.2999, 0.907, 0.273, 0.9434, 0.2703, 0.9569, 0.2999, 0.9338, 0.05045, 0.9158, 0.04891, 0.907, 0.02703, 0.9434, 0.02974, 0.907, 0.273, 0.9158, 0.2511, 0.9338, 0.2496, 0.9434, 0.2703, 0.9158, 0.04891, 0.903, 0.06331, 0.8822, 0.05522, 0.907, 0.02703, 0.8822, 0.2448, 0.903, 0.2367, 0.9158, 0.2511, 0.907, 0.273, 0.907, 0.02703, 0.8822, 0.05522, 0.8518, 0.04788, 0.8936, 0.0001166, 0.8518, 0.2522, 0.8822, 0.2448, 0.907, 0.273, 0.8936, 0.2999, 0.8822, 0.05522, 0.8826, 0.09154, 0.8566, 0.109, 0.8518, 0.04788, 0.8566, 0.1911, 0.8826, 0.2085, 0.8822, 0.2448, 0.8518, 0.2522, 0.903, 0.06331, 0.9028, 0.08073, 0.8826, 0.09154, 0.8822, 0.05522, 0.8826, 0.2085, 0.9028, 0.2193, 0.903, 0.2367, 0.8822, 0.2448, 0.9028, 0.08073, 0.9162, 0.09357, 0.9083, 0.1177, 0.8826, 0.09154, 0.9083, 0.1824, 0.9162, 0.2065, 0.9028, 0.2193, 0.8826, 0.2085, 0.8826, 0.09154, 0.9083, 0.1177, 0.9003, 0.1499, 0.8566, 0.109, 0.9003, 0.1501, 0.9083, 0.1824, 0.8826, 0.2085, 0.8566, 0.1911, 0.9083, 0.1177, 0.9456, 0.119, 0.9582, 0.1485, 0.9003, 0.1499, 0.9582, 0.1515, 0.9456, 0.1811, 0.9083, 0.1824, 0.9003, 0.1501, 0.9162, 0.09357, 0.9346, 0.09314, 0.9456, 0.119, 0.9083, 0.1177, 0.9456, 0.1811, 0.9346, 0.2069, 0.9162, 0.2065, 0.9083, 0.1824, 0.9346, 0.09314, 0.9162, 0.09357, 0.9171, 0.08996, 0.9334, 0.09047, 0.9171, 0.2101, 0.9162, 0.2065, 0.9346, 0.2069, 0.9334, 0.2096, 0.9162, 0.09357, 0.9028, 0.08073, 0.9073, 0.07792, 0.9171, 0.08996, 0.9073, 0.2221, 0.9028, 0.2193, 0.9162, 0.2065, 0.9171, 0.2101, 0.9028, 0.08073, 0.903, 0.06331, 0.9078, 0.06475, 0.9073, 0.07792, 0.9078, 0.2353, 0.903, 0.2367, 0.9028, 0.2193, 0.9073, 0.2221, 0.903, 0.06331, 0.9158, 0.04891, 0.9182, 0.05507, 0.9078, 0.06475, 0.9182, 0.245, 0.9158, 0.2511, 0.903, 0.2367, 0.9078, 0.2353, 0.9158, 0.04891, 0.9338, 0.05045, 0.9314, 0.05483, 0.9182, 0.05507, 0.9314, 0.2452, 0.9338, 0.2496, 0.9158, 0.2511, 0.9182, 0.245, 0.9338, 0.05045, 0.9463, 0.06231, 0.9412, 0.0636, 0.9314, 0.05483, 0.9412, 0.2364, 0.9463, 0.2377, 0.9338, 0.2496, 0.9314, 0.2452, 0.9463, 0.06231, 0.9464, 0.08087, 0.9432, 0.07906, 0.9412, 0.0636, 0.9432, 0.221, 0.9464, 0.2192, 0.9463, 0.2377, 0.9412, 0.2364, 0.9464, 0.08087, 0.9346, 0.09314, 0.9334, 0.09047, 0.9432, 0.07906, 0.9334, 0.2096, 0.9346, 0.2069, 0.9464, 0.2192, 0.9432, 0.221, 0.9249, 0.07098, 0.9432, 0.07906, 0.9334, 0.09047, 0.9334, 0.2096, 0.9432, 0.221, 0.9249, 0.2291, 0.9412, 0.0636, 0.9432, 0.07906, 0.9249, 0.07098, 0.9249, 0.2291, 0.9432, 0.221, 0.9412, 0.2364, 0.9249, 0.07098, 0.9314, 0.05483, 0.9412, 0.0636, 0.9412, 0.2364, 0.9314, 0.2452, 0.9249, 0.2291, 0.9249, 0.07098, 0.9182, 0.05507, 0.9314, 0.05483, 0.9314, 0.2452, 0.9182, 0.245, 0.9249, 0.2291, 0.9249, 0.07098, 0.9078, 0.06475, 0.9182, 0.05507, 0.9182, 0.245, 0.9078, 0.2353, 0.9249, 0.2291, 0.9249, 0.07098, 0.9073, 0.07792, 0.9078, 0.06475, 0.9078, 0.2353, 0.9073, 0.2221, 0.9249, 0.2291, 0.9249, 0.07098, 0.9171, 0.08996, 0.9073, 0.07792, 0.9073, 0.2221, 0.9171, 0.2101, 0.9249, 0.2291, 0.9249, 0.07098, 0.9334, 0.09047, 0.9171, 0.08996, 0.9171, 0.2101, 0.9334, 0.2096, 0.9249, 0.2291, 0.4082, 0.5559, 0.4086, 0.5565, 0.4076, 0.5576, 0.4072, 0.5571, 0.4076, 0.5576, 0.4064, 0.5585, 0.4059, 0.5579, 0.4072, 0.5571, 0.4087, 0.5551, 0.409, 0.556, 0.4086, 0.5565, 0.4082, 0.5559, 0.4064, 0.5585, 0.4059, 0.5589, 0.405, 0.5584, 0.4059, 0.5579, 0.4091, 0.5549, 0.41, 0.556, 0.409, 0.556, 0.4087, 0.5551, 0.4059, 0.5589, 0.4058, 0.5599, 0.4047, 0.5588, 0.405, 0.5584, 0.4109, 0.5541, 0.4115, 0.5563, 0.41, 0.556, 0.4091, 0.5549, 0.4058, 0.5599, 0.406, 0.5615, 0.4035, 0.5607, 0.4047, 0.5588, 0.4163, 0.5513, 0.4185, 0.5571, 0.4115, 0.5563, 0.4109, 0.5541, 0.406, 0.5615, 0.4071, 0.5701, 0.3992, 0.5677, 0.4035, 0.5607, 0.4288, 0.544, 0.4318, 0.5301, 0.4429, 0.5317, 0.4509, 0.5598, 0.3189, 0.6976, 0.3328, 0.6011, 0.3846, 0.5949, 0.4388, 0.6125, 0.4318, 0.5301, 0.433, 0.5194, 0.4382, 0.5172, 0.4429, 0.5317, 0.218, 0.5774, 0.2764, 0.5718, 0.3328, 0.6011, 0.3189, 0.6976, 0.433, 0.5194, 0.4303, 0.5088, 0.4377, 0.5092, 0.4382, 0.5172, 0.2058, 0.4839, 0.2809, 0.497, 0.2764, 0.5718, 0.218, 0.5774, 0.4303, 0.5088, 0.4351, 0.5016, 0.4391, 0.5023, 0.4377, 0.5092, 0.241, 0.4107, 0.2763, 0.436, 0.2809, 0.497, 0.2058, 0.4839, 0.4351, 0.5016, 0.4377, 0.4977, 0.4418, 0.4999, 0.4391, 0.5023, 0.252, 0.3689, 0.2879, 0.3995, 0.2763, 0.436, 0.241, 0.4107, 0.4377, 0.4977, 0.4449, 0.4888, 0.4513, 0.4912, 0.4418, 0.4999, 0.366, 0.2849, 0.3532, 0.3466, 0.2879, 0.3995, 0.252, 0.3689, 0.4449, 0.4888, 0.4507, 0.4816, 0.4551, 0.4851, 0.4513, 0.4912, 0.4272, 0.3166, 0.4112, 0.3549, 0.3532, 0.3466, 0.366, 0.2849, 0.4507, 0.4816, 0.4543, 0.4782, 0.459, 0.4816, 0.4551, 0.4851, 0.4584, 0.3372, 0.4346, 0.3628, 0.4112, 0.3549, 0.4272, 0.3166, 0.4543, 0.4782, 0.471, 0.4578, 0.4841, 0.4764, 0.459, 0.4816, 0.5397, 0.3904, 0.481, 0.4066, 0.4346, 0.3628, 0.4584, 0.3372, 0.471, 0.4578, 0.4874, 0.436, 0.5285, 0.4641, 0.4841, 0.4764, 0.5285, 0.4641, 0.4874, 0.436, 0.481, 0.4066, 0.5397, 0.3904, 0.4769, 0.4908, 0.4651, 0.4922, 0.459, 0.4816, 0.4841, 0.4764, 0.4584, 0.3372, 0.5458, 0.2071, 0.6037, 0.3192, 0.5397, 0.3904, 0.4651, 0.4922, 0.4595, 0.4946, 0.4551, 0.4851, 0.459, 0.4816, 0.4272, 0.3166, 0.4606, 0.1594, 0.5458, 0.2071, 0.4584, 0.3372, 0.4534, 0.4983, 0.4513, 0.4912, 0.4551, 0.4851, 0.4595, 0.4946, 0.4272, 0.3166, 0.366, 0.2849, 0.2967, 0.1494, 0.4606, 0.1594, 0.445, 0.5031, 0.4418, 0.4999, 0.4513, 0.4912, 0.4534, 0.4983, 0.366, 0.2849, 0.252, 0.3689, 0.1756, 0.3318, 0.2967, 0.1494, 0.4426, 0.5065, 0.4391, 0.5023, 0.4418, 0.4999, 0.445, 0.5031, 0.252, 0.3689, 0.241, 0.4107, 0.1546, 0.4128, 0.1756, 0.3318, 0.4417, 0.5118, 0.4377, 0.5092, 0.4391, 0.5023, 0.4426, 0.5065, 0.241, 0.4107, 0.2058, 0.4839, 0.1386, 0.5159, 0.1546, 0.4128, 0.4441, 0.5219, 0.4382, 0.5172, 0.4377, 0.5092, 0.4417, 0.5118, 0.2058, 0.4839, 0.218, 0.5774, 0.215, 0.6818, 0.1386, 0.5159, 0.4489, 0.5307, 0.4429, 0.5317, 0.4382, 0.5172, 0.4441, 0.5219, 0.218, 0.5774, 0.3189, 0.6976, 0.3265, 0.7557, 0.215, 0.6818, 0.4689, 0.5378, 0.4509, 0.5598, 0.4429, 0.5317, 0.4489, 0.5307, 0.3189, 0.6976, 0.4388, 0.6125, 0.5586, 0.7609, 0.3265, 0.7557, 0.4689, 0.5378, 0.4793, 0.5349, 0.4907, 0.5798, 0.4509, 0.5598, 0.4907, 0.5798, 0.6186, 0.7162, 0.5586, 0.7609, 0.4388, 0.6125, 0.4769, 0.4908, 0.4841, 0.4764, 0.5285, 0.4641, 0.4925, 0.5048, 0.5285, 0.4641, 0.5397, 0.3904, 0.6037, 0.3192, 0.6727, 0.4717, 0.4925, 0.5048, 0.5285, 0.4641, 0.5349, 0.537, 0.4902, 0.5244, 0.5349, 0.537, 0.5285, 0.4641, 0.6727, 0.4717, 0.6576, 0.6126, 0.4907, 0.5798, 0.4793, 0.5349, 0.4902, 0.5244, 0.5349, 0.537, 0.6576, 0.6126, 0.6186, 0.7162, 0.4907, 0.5798, 0.5349, 0.537, 0.4086, 0.5577, 0.4081, 0.5581, 0.4076, 0.5576, 0.4086, 0.5565, 0.4076, 0.5576, 0.4081, 0.5581, 0.4077, 0.5586, 0.4064, 0.5585, 0.4094, 0.5575, 0.4086, 0.5577, 0.4086, 0.5565, 0.409, 0.556, 0.4064, 0.5585, 0.4077, 0.5586, 0.4074, 0.5593, 0.4059, 0.5589, 0.4107, 0.5585, 0.4094, 0.5575, 0.409, 0.556, 0.41, 0.556, 0.4059, 0.5589, 0.4074, 0.5593, 0.4084, 0.5608, 0.4058, 0.5599, 0.4185, 0.5571, 0.4179, 0.5629, 0.4113, 0.5586, 0.4115, 0.5563, 0.4084, 0.5614, 0.4136, 0.5682, 0.4071, 0.5701, 0.406, 0.5615, 0.4107, 0.5585, 0.41, 0.556, 0.4115, 0.5563, 0.4113, 0.5586, 0.406, 0.5615, 0.4058, 0.5599, 0.4084, 0.5608, 0.4084, 0.5614, 0.4279, 0.5648, 0.4224, 0.5703, 0.4161, 0.5657, 0.4179, 0.5629, 0.4161, 0.5657, 0.4224, 0.5703, 0.4198, 0.5786, 0.4136, 0.5682, 0.4113, 0.5586, 0.4179, 0.5629, 0.4161, 0.5657, 0.4104, 0.5604, 0.4161, 0.5657, 0.4136, 0.5682, 0.4084, 0.5614, 0.4104, 0.5604, 0.4095, 0.5595, 0.4107, 0.5585, 0.4113, 0.5586, 0.4104, 0.5604, 0.4084, 0.5614, 0.4084, 0.5608, 0.4095, 0.5595, 0.4104, 0.5604, 0.435, 0.5618, 0.4349, 0.5664, 0.4307, 0.5667, 0.4279, 0.5648, 0.4236, 0.5802, 0.4266, 0.5845, 0.4217, 0.5889, 0.4198, 0.5786, 0.444, 0.5653, 0.4402, 0.5684, 0.4349, 0.5664, 0.435, 0.5618, 0.4266, 0.5845, 0.433, 0.5873, 0.4343, 0.5945, 0.4217, 0.5889, 0.4468, 0.5801, 0.4415, 0.5731, 0.4402, 0.5684, 0.444, 0.5653, 0.433, 0.5873, 0.4376, 0.584, 0.4468, 0.5801, 0.4343, 0.5945, 0.439, 0.5791, 0.4366, 0.5773, 0.4415, 0.5731, 0.4468, 0.5801, 0.4376, 0.584, 0.4366, 0.5773, 0.439, 0.5791, 0.4468, 0.5801, 0.4224, 0.5703, 0.4279, 0.5648, 0.4307, 0.5667, 0.4249, 0.5718, 0.4236, 0.5802, 0.4198, 0.5786, 0.4224, 0.5703, 0.4249, 0.5718, 0.4249, 0.5718, 0.4307, 0.5667, 0.4321, 0.5691, 0.4274, 0.5731, 0.4268, 0.5798, 0.4236, 0.5802, 0.4249, 0.5718, 0.4274, 0.5731, 0.4366, 0.5773, 0.4336, 0.5761, 0.4386, 0.5727, 0.4415, 0.5731, 0.4348, 0.5823, 0.4336, 0.5761, 0.4366, 0.5773, 0.4376, 0.584, 0.4415, 0.5731, 0.4386, 0.5727, 0.4382, 0.5697, 0.4402, 0.5684, 0.4323, 0.5845, 0.4348, 0.5823, 0.4376, 0.584, 0.433, 0.5873, 0.4402, 0.5684, 0.4382, 0.5697, 0.4347, 0.5687, 0.4349, 0.5664, 0.4285, 0.5824, 0.4323, 0.5845, 0.433, 0.5873, 0.4266, 0.5845, 0.4349, 0.5664, 0.4347, 0.5687, 0.4321, 0.5691, 0.4307, 0.5667, 0.4268, 0.5798, 0.4285, 0.5824, 0.4266, 0.5845, 0.4236, 0.5802, 0.4336, 0.5761, 0.4347, 0.5687, 0.4382, 0.5697, 0.4386, 0.5727, 0.4323, 0.5845, 0.4285, 0.5824, 0.4336, 0.5761, 0.4348, 0.5823, 0.4336, 0.5761, 0.4274, 0.5731, 0.4321, 0.5691, 0.4347, 0.5687, 0.4268, 0.5798, 0.4274, 0.5731, 0.4336, 0.5761, 0.4285, 0.5824, 0.4468, 0.5801, 0.444, 0.5653, 0.4509, 0.5598, 0.4907, 0.5798, 0.4388, 0.6125, 0.4343, 0.5945, 0.4468, 0.5801, 0.4907, 0.5798, 0.444, 0.5653, 0.435, 0.5618, 0.4317, 0.5569, 0.4509, 0.5598, 0.4124, 0.5894, 0.4217, 0.5889, 0.4343, 0.5945, 0.4388, 0.6125, 0.435, 0.5618, 0.4279, 0.5648, 0.4259, 0.5574, 0.4317, 0.5569, 0.4097, 0.5804, 0.4198, 0.5786, 0.4217, 0.5889, 0.4124, 0.5894, 0.4279, 0.5648, 0.4179, 0.5629, 0.4185, 0.5571, 0.4259, 0.5574, 0.4071, 0.5701, 0.4136, 0.5682, 0.4198, 0.5786, 0.4097, 0.5804, 0.4163, 0.5513, 0.4214, 0.5482, 0.4259, 0.5574, 0.4185, 0.5571, 0.4097, 0.5804, 0.3935, 0.5764, 0.3992, 0.5677, 0.4071, 0.5701, 0.4214, 0.5482, 0.4246, 0.5464, 0.4317, 0.5569, 0.4259, 0.5574, 0.4124, 0.5894, 0.39, 0.5835, 0.3935, 0.5764, 0.4097, 0.5804, 0.4288, 0.544, 0.4509, 0.5598, 0.4317, 0.5569, 0.4246, 0.5464, 0.4124, 0.5894, 0.4388, 0.6125, 0.3846, 0.5949, 0.39, 0.5835, 0.4107, 0.5585, 0.4095, 0.5595, 0.4093, 0.5594, 0.4103, 0.5585, 0.4093, 0.5594, 0.4095, 0.5595, 0.4084, 0.5608, 0.4084, 0.5603, 0.4094, 0.5575, 0.4107, 0.5585, 0.4103, 0.5585, 0.4094, 0.5578, 0.4084, 0.5603, 0.4084, 0.5608, 0.4074, 0.5593, 0.4077, 0.5593, 0.4086, 0.5577, 0.4094, 0.5575, 0.4094, 0.5578, 0.4086, 0.5579, 0.4077, 0.5593, 0.4074, 0.5593, 0.4077, 0.5586, 0.4079, 0.5586, 0.4081, 0.5581, 0.4086, 0.5577, 0.4086, 0.5579, 0.4082, 0.5582, 0.4079, 0.5586, 0.4077, 0.5586, 0.4081, 0.5581, 0.4082, 0.5582, 0.4082, 0.5582, 0.4086, 0.5579, 0.4088, 0.5584, 0.4085, 0.5585, 0.4084, 0.5588, 0.4079, 0.5586, 0.4082, 0.5582, 0.4085, 0.5585, 0.4086, 0.5579, 0.4094, 0.5578, 0.4091, 0.5583, 0.4088, 0.5584, 0.4083, 0.5591, 0.4077, 0.5593, 0.4079, 0.5586, 0.4084, 0.5588, 0.4094, 0.5578, 0.4103, 0.5585, 0.4094, 0.5585, 0.4091, 0.5583, 0.4085, 0.5595, 0.4084, 0.5603, 0.4077, 0.5593, 0.4083, 0.5591, 0.4103, 0.5585, 0.4093, 0.5594, 0.4089, 0.559, 0.4094, 0.5585, 0.4089, 0.559, 0.4093, 0.5594, 0.4084, 0.5603, 0.4085, 0.5595, 0.4089, 0.559, 0.4085, 0.5585, 0.4088, 0.5584, 0.4094, 0.5585, 0.4084, 0.5588, 0.4085, 0.5585, 0.4089, 0.559, 0.4085, 0.5595, 0.4094, 0.5585, 0.4088, 0.5584, 0.4091, 0.5583, 0.4083, 0.5591, 0.4084, 0.5588, 0.4085, 0.5595, 0.4902, 0.5244, 0.4793, 0.5349, 0.4765, 0.529, 0.4826, 0.5207, 0.6759, 0.7573, 0.6186, 0.7162, 0.6576, 0.6126, 0.7441, 0.6319, 0.4925, 0.5048, 0.4902, 0.5244, 0.4826, 0.5207, 0.481, 0.5085, 0.7441, 0.6319, 0.6576, 0.6126, 0.6727, 0.4717, 0.775, 0.4527, 0.4769, 0.4908, 0.4925, 0.5048, 0.481, 0.5085, 0.4739, 0.4988, 0.775, 0.4527, 0.6727, 0.4717, 0.6037, 0.3192, 0.7162, 0.2678, 0.4793, 0.5349, 0.4689, 0.5378, 0.4681, 0.5313, 0.4765, 0.529, 0.5767, 0.8225, 0.5586, 0.7609, 0.6186, 0.7162, 0.6759, 0.7573, 0.4689, 0.5378, 0.4489, 0.5307, 0.4528, 0.5271, 0.4681, 0.5313, 0.3137, 0.8366, 0.3265, 0.7557, 0.5586, 0.7609, 0.5767, 0.8225, 0.4489, 0.5307, 0.4441, 0.5219, 0.4477, 0.5205, 0.4528, 0.5271, 0.1537, 0.7471, 0.215, 0.6818, 0.3265, 0.7557, 0.3137, 0.8366, 0.4441, 0.5219, 0.4417, 0.5118, 0.4446, 0.5126, 0.4477, 0.5205, 0.0758, 0.5419, 0.1386, 0.5159, 0.215, 0.6818, 0.1537, 0.7471, 0.4417, 0.5118, 0.4426, 0.5065, 0.4458, 0.5075, 0.4446, 0.5126, 0.06827, 0.3843, 0.1546, 0.4128, 0.1386, 0.5159, 0.0758, 0.5419, 0.4426, 0.5065, 0.445, 0.5031, 0.4475, 0.5042, 0.4458, 0.5075, 0.1255, 0.2828, 0.1756, 0.3318, 0.1546, 0.4128, 0.06827, 0.3843, 0.445, 0.5031, 0.4534, 0.4983, 0.455, 0.501, 0.4475, 0.5042, 0.2705, 0.06241, 0.2967, 0.1494, 0.1756, 0.3318, 0.1255, 0.2828, 0.4534, 0.4983, 0.4595, 0.4946, 0.4603, 0.4981, 0.455, 0.501, 0.4708, 0.06441, 0.4606, 0.1594, 0.2967, 0.1494, 0.2705, 0.06241, 0.4595, 0.4946, 0.4651, 0.4922, 0.4655, 0.4969, 0.4603, 0.4981, 0.6055, 0.1324, 0.5458, 0.2071, 0.4606, 0.1594, 0.4708, 0.06441, 0.4651, 0.4922, 0.4769, 0.4908, 0.4739, 0.4988, 0.4655, 0.4969, 0.7162, 0.2678, 0.6037, 0.3192, 0.5458, 0.2071, 0.6055, 0.1324, 0.4655, 0.4969, 0.4739, 0.4988, 0.4709, 0.5023, 0.4655, 0.4992, 0.7939, 0.2131, 0.7162, 0.2678, 0.6055, 0.1324, 0.6514, 0.07413, 0.4603, 0.4981, 0.4655, 0.4969, 0.4655, 0.4992, 0.4608, 0.4999, 0.6514, 0.07413, 0.6055, 0.1324, 0.4708, 0.06441, 0.4798, 0.0001167, 0.455, 0.501, 0.4603, 0.4981, 0.4608, 0.4999, 0.4557, 0.5021, 0.4798, 0.0001167, 0.4708, 0.06441, 0.2705, 0.06241, 0.2517, 0.01098, 0.4475, 0.5042, 0.455, 0.501, 0.4557, 0.5021, 0.4492, 0.5056, 0.2517, 0.01098, 0.2705, 0.06241, 0.1255, 0.2828, 0.05276, 0.2361, 0.4458, 0.5075, 0.4475, 0.5042, 0.4492, 0.5056, 0.4475, 0.5085, 0.05276, 0.2361, 0.1255, 0.2828, 0.06827, 0.3843, 0.0001167, 0.3809, 0.4446, 0.5126, 0.4458, 0.5075, 0.4475, 0.5085, 0.4466, 0.5124, 0.0001167, 0.3809, 0.06827, 0.3843, 0.0758, 0.5419, 0.002338, 0.55, 0.4477, 0.5205, 0.4446, 0.5126, 0.4466, 0.5124, 0.4493, 0.5196, 0.002338, 0.55, 0.0758, 0.5419, 0.1537, 0.7471, 0.1186, 0.782, 0.4528, 0.5271, 0.4477, 0.5205, 0.4493, 0.5196, 0.4537, 0.5249, 0.1186, 0.782, 0.1537, 0.7471, 0.3137, 0.8366, 0.2908, 0.8862, 0.4681, 0.5313, 0.4528, 0.5271, 0.4537, 0.5249, 0.4675, 0.5279, 0.2908, 0.8862, 0.3137, 0.8366, 0.5767, 0.8225, 0.5895, 0.8862, 0.4765, 0.529, 0.4681, 0.5313, 0.4675, 0.5279, 0.4743, 0.5245, 0.5895, 0.8862, 0.5767, 0.8225, 0.6759, 0.7573, 0.7486, 0.8036, 0.4739, 0.4988, 0.481, 0.5085, 0.4768, 0.5096, 0.4709, 0.5023, 0.8516, 0.4372, 0.775, 0.4527, 0.7162, 0.2678, 0.7939, 0.2131, 0.481, 0.5085, 0.4826, 0.5207, 0.4773, 0.5187, 0.4768, 0.5096, 0.8511, 0.6571, 0.7441, 0.6319, 0.775, 0.4527, 0.8516, 0.4372, 0.4826, 0.5207, 0.4765, 0.529, 0.4743, 0.5245, 0.4773, 0.5187, 0.7486, 0.8036, 0.6759, 0.7573, 0.7441, 0.6319, 0.8511, 0.6571, 0.4874, 0.436, 0.471, 0.4578, 0.4445, 0.4526, 0.4466, 0.4391, 0.4361, 0.4215, 0.481, 0.4066, 0.4874, 0.436, 0.4466, 0.4391, 0.471, 0.4578, 0.4543, 0.4782, 0.4494, 0.4752, 0.4445, 0.4526, 0.4205, 0.3815, 0.4346, 0.3628, 0.481, 0.4066, 0.4361, 0.4215, 0.4543, 0.4782, 0.4507, 0.4816, 0.4458, 0.4799, 0.4494, 0.4752, 0.3984, 0.3756, 0.4112, 0.3549, 0.4346, 0.3628, 0.4205, 0.3815, 0.4507, 0.4816, 0.4449, 0.4888, 0.4379, 0.4856, 0.4458, 0.4799, 0.3595, 0.3899, 0.3532, 0.3466, 0.4112, 0.3549, 0.3984, 0.3756, 0.4449, 0.4888, 0.4377, 0.4977, 0.4327, 0.496, 0.4379, 0.4856, 0.3154, 0.4246, 0.2879, 0.3995, 0.3532, 0.3466, 0.3595, 0.3899, 0.4377, 0.4977, 0.4351, 0.5016, 0.4312, 0.5002, 0.4327, 0.496, 0.3014, 0.4466, 0.2763, 0.436, 0.2879, 0.3995, 0.3154, 0.4246, 0.4351, 0.5016, 0.4303, 0.5088, 0.4271, 0.5087, 0.4312, 0.5002, 0.2999, 0.4992, 0.2809, 0.497, 0.2763, 0.436, 0.3014, 0.4466, 0.4303, 0.5088, 0.433, 0.5194, 0.4271, 0.5188, 0.4271, 0.5087, 0.3071, 0.5497, 0.2764, 0.5718, 0.2809, 0.497, 0.2999, 0.4992, 0.433, 0.5194, 0.4318, 0.5301, 0.4277, 0.5283, 0.4271, 0.5188, 0.3334, 0.5813, 0.3328, 0.6011, 0.2764, 0.5718, 0.3071, 0.5497, 0.4012, 0.5496, 0.3989, 0.5461, 0.407, 0.5396, 0.4056, 0.5474, 0.3875, 0.5504, 0.3989, 0.5461, 0.4012, 0.5496, 0.3973, 0.5531, 0.405, 0.5545, 0.4012, 0.5496, 0.4056, 0.5474, 0.4065, 0.5531, 0.3973, 0.5531, 0.4012, 0.5496, 0.405, 0.5545, 0.4032, 0.5558, 0.4065, 0.5563, 0.405, 0.5545, 0.4065, 0.5531, 0.4075, 0.5552, 0.4032, 0.5558, 0.405, 0.5545, 0.4065, 0.5563, 0.4053, 0.5571, 0.4082, 0.5559, 0.4072, 0.5571, 0.4065, 0.5563, 0.4075, 0.5552, 0.4065, 0.5563, 0.4072, 0.5571, 0.4059, 0.5579, 0.4053, 0.5571, 0.4087, 0.5551, 0.4082, 0.5559, 0.4075, 0.5552, 0.4084, 0.5545, 0.4053, 0.5571, 0.4059, 0.5579, 0.405, 0.5584, 0.4044, 0.558, 0.4091, 0.5549, 0.4087, 0.5551, 0.4084, 0.5545, 0.4087, 0.5527, 0.4044, 0.558, 0.405, 0.5584, 0.4047, 0.5588, 0.4023, 0.558, 0.4109, 0.5541, 0.4091, 0.5549, 0.4087, 0.5527, 0.4105, 0.5472, 0.4023, 0.558, 0.4047, 0.5588, 0.4035, 0.5607, 0.395, 0.5588, 0.4087, 0.5527, 0.4065, 0.5531, 0.4056, 0.5474, 0.4105, 0.5472, 0.3973, 0.5531, 0.4032, 0.5558, 0.4023, 0.558, 0.395, 0.5588, 0.4087, 0.5527, 0.4084, 0.5545, 0.4075, 0.5552, 0.4065, 0.5531, 0.4053, 0.5571, 0.4044, 0.558, 0.4023, 0.558, 0.4032, 0.5558, 0.4154, 0.5431, 0.4105, 0.5472, 0.4056, 0.5474, 0.407, 0.5396, 0.3973, 0.5531, 0.395, 0.5588, 0.3863, 0.5642, 0.3875, 0.5504, 0.4163, 0.5513, 0.4109, 0.5541, 0.4105, 0.5472, 0.4154, 0.5431, 0.395, 0.5588, 0.4035, 0.5607, 0.3992, 0.5677, 0.3863, 0.5642, 0.4214, 0.5482, 0.419, 0.5413, 0.4227, 0.5413, 0.4246, 0.5464, 0.3786, 0.5779, 0.3804, 0.5692, 0.3935, 0.5764, 0.39, 0.5835, 0.4163, 0.5513, 0.4154, 0.5431, 0.419, 0.5413, 0.4214, 0.5482, 0.3804, 0.5692, 0.3863, 0.5642, 0.3992, 0.5677, 0.3935, 0.5764, 0.4288, 0.544, 0.4246, 0.5464, 0.4227, 0.5413, 0.426, 0.541, 0.3786, 0.5779, 0.39, 0.5835, 0.3846, 0.5949, 0.3766, 0.5865, 0.4288, 0.544, 0.426, 0.541, 0.4277, 0.5283, 0.4318, 0.5301, 0.3334, 0.5813, 0.3766, 0.5865, 0.3846, 0.5949, 0.3328, 0.6011, 0.3905, 0.5066, 0.3968, 0.5079, 0.3975, 0.5123, 0.3903, 0.5121, 0.3821, 0.5126, 0.3832, 0.5071, 0.3905, 0.5066, 0.3903, 0.5121, 0.3903, 0.5121, 0.3975, 0.5123, 0.3993, 0.5197, 0.3909, 0.521, 0.3812, 0.5225, 0.3821, 0.5126, 0.3903, 0.5121, 0.3909, 0.521, 0.3909, 0.521, 0.3993, 0.5197, 0.4052, 0.535, 0.3966, 0.5419, 0.3836, 0.5449, 0.3812, 0.5225, 0.3909, 0.521, 0.3966, 0.5419, 0.3966, 0.5419, 0.4052, 0.535, 0.407, 0.5396, 0.3989, 0.5461, 0.3875, 0.5504, 0.3836, 0.5449, 0.3966, 0.5419, 0.3989, 0.5461, 0.4154, 0.5431, 0.407, 0.5396, 0.4052, 0.535, 0.419, 0.5413, 0.3836, 0.5449, 0.3875, 0.5504, 0.3863, 0.5642, 0.3804, 0.5692, 0.4271, 0.5087, 0.4271, 0.5188, 0.4155, 0.5134, 0.4164, 0.5054, 0.349, 0.5166, 0.3071, 0.5497, 0.2999, 0.4992, 0.3487, 0.4958, 0.3915, 0.499, 0.3989, 0.5015, 0.3968, 0.5079, 0.3905, 0.5066, 0.3832, 0.5071, 0.3823, 0.4987, 0.3915, 0.499, 0.3905, 0.5066, 0.4059, 0.4674, 0.4138, 0.4833, 0.4067, 0.4881, 0.3978, 0.4801, 0.3838, 0.4772, 0.3836, 0.4633, 0.4059, 0.4674, 0.3978, 0.4801, 0.3978, 0.4801, 0.4067, 0.4881, 0.4021, 0.493, 0.3933, 0.4913, 0.3837, 0.4866, 0.3838, 0.4772, 0.3978, 0.4801, 0.3933, 0.4913, 0.3933, 0.4913, 0.4021, 0.493, 0.3989, 0.5015, 0.3915, 0.499, 0.3823, 0.4987, 0.3837, 0.4866, 0.3933, 0.4913, 0.3915, 0.499, 0.4327, 0.496, 0.4312, 0.5002, 0.4262, 0.4984, 0.4244, 0.494, 0.3258, 0.457, 0.3014, 0.4466, 0.3154, 0.4246, 0.3444, 0.4502, 0.4244, 0.494, 0.4262, 0.4984, 0.4168, 0.4972, 0.4135, 0.4921, 0.3569, 0.4764, 0.3258, 0.457, 0.3444, 0.4502, 0.3703, 0.4728, 0.4135, 0.4921, 0.4168, 0.4972, 0.4109, 0.4975, 0.4077, 0.4943, 0.3677, 0.4846, 0.3569, 0.4764, 0.3703, 0.4728, 0.3758, 0.4831, 0.4077, 0.4943, 0.4109, 0.4975, 0.4068, 0.5002, 0.404, 0.4976, 0.3721, 0.4923, 0.3677, 0.4846, 0.3758, 0.4831, 0.3782, 0.4907, 0.4055, 0.5052, 0.402, 0.5036, 0.404, 0.4976, 0.4068, 0.5002, 0.3782, 0.4907, 0.3774, 0.5001, 0.3716, 0.501, 0.3721, 0.4923, 0.3989, 0.5015, 0.4021, 0.493, 0.404, 0.4976, 0.402, 0.5036, 0.3782, 0.4907, 0.3837, 0.4866, 0.3823, 0.4987, 0.3774, 0.5001, 0.4021, 0.493, 0.4067, 0.4881, 0.4077, 0.4943, 0.404, 0.4976, 0.3758, 0.4831, 0.3838, 0.4772, 0.3837, 0.4866, 0.3782, 0.4907, 0.4067, 0.4881, 0.4138, 0.4833, 0.4135, 0.4921, 0.4077, 0.4943, 0.3703, 0.4728, 0.3836, 0.4633, 0.3838, 0.4772, 0.3758, 0.4831, 0.4138, 0.4833, 0.4306, 0.4841, 0.4244, 0.494, 0.4135, 0.4921, 0.3444, 0.4502, 0.3652, 0.4166, 0.3836, 0.4633, 0.3703, 0.4728, 0.4379, 0.4856, 0.4327, 0.496, 0.4244, 0.494, 0.4306, 0.4841, 0.3444, 0.4502, 0.3154, 0.4246, 0.3595, 0.3899, 0.3652, 0.4166, 0.4319, 0.4442, 0.4306, 0.4841, 0.4138, 0.4833, 0.4059, 0.4674, 0.3836, 0.4633, 0.3652, 0.4166, 0.4319, 0.4442, 0.4059, 0.4674, 0.4445, 0.4526, 0.4494, 0.4752, 0.4458, 0.4799, 0.4379, 0.4856, 0.3984, 0.3756, 0.4205, 0.3815, 0.4361, 0.4215, 0.3595, 0.3899, 0.4445, 0.4526, 0.4379, 0.4856, 0.4306, 0.4841, 0.4319, 0.4442, 0.3652, 0.4166, 0.3595, 0.3899, 0.4361, 0.4215, 0.4319, 0.4442, 0.4466, 0.4391, 0.4445, 0.4526, 0.4319, 0.4442, 0.4319, 0.4442, 0.4361, 0.4215, 0.4466, 0.4391, 0.4312, 0.5002, 0.4271, 0.5087, 0.4164, 0.5054, 0.4262, 0.4984, 0.3487, 0.4958, 0.2999, 0.4992, 0.3014, 0.4466, 0.3258, 0.457, 0.4164, 0.5054, 0.4139, 0.5034, 0.4168, 0.4972, 0.4262, 0.4984, 0.3569, 0.4764, 0.3562, 0.4932, 0.3487, 0.4958, 0.3258, 0.457, 0.4139, 0.5034, 0.4099, 0.5037, 0.4109, 0.4975, 0.4168, 0.4972, 0.3677, 0.4846, 0.3644, 0.4963, 0.3562, 0.4932, 0.3569, 0.4764, 0.4055, 0.5052, 0.4068, 0.5002, 0.4109, 0.4975, 0.4099, 0.5037, 0.3677, 0.4846, 0.3721, 0.4923, 0.3716, 0.501, 0.3644, 0.4963, 0.4052, 0.535, 0.3993, 0.5197, 0.4037, 0.5173, 0.4128, 0.5253, 0.3739, 0.521, 0.3812, 0.5225, 0.3836, 0.5449, 0.3628, 0.5407, 0.4155, 0.5134, 0.4128, 0.5253, 0.4037, 0.5173, 0.4073, 0.5144, 0.3739, 0.521, 0.3628, 0.5407, 0.349, 0.5166, 0.3671, 0.5173, 0.4271, 0.5188, 0.4277, 0.5283, 0.4128, 0.5253, 0.4155, 0.5134, 0.3628, 0.5407, 0.3334, 0.5813, 0.3071, 0.5497, 0.349, 0.5166, 0.4277, 0.5283, 0.4227, 0.5413, 0.419, 0.5413, 0.4128, 0.5253, 0.3804, 0.5692, 0.3786, 0.5779, 0.3334, 0.5813, 0.3628, 0.5407, 0.419, 0.5413, 0.4052, 0.535, 0.4128, 0.5253, 0.3628, 0.5407, 0.3836, 0.5449, 0.3804, 0.5692, 0.4277, 0.5283, 0.426, 0.541, 0.4227, 0.5413, 0.3786, 0.5779, 0.3766, 0.5865, 0.3334, 0.5813, 0.4055, 0.5052, 0.4037, 0.5091, 0.4002, 0.5088, 0.402, 0.5036, 0.3787, 0.5079, 0.3735, 0.5079, 0.3716, 0.501, 0.3774, 0.5001, 0.3989, 0.5015, 0.402, 0.5036, 0.4002, 0.5088, 0.3968, 0.5079, 0.3787, 0.5079, 0.3774, 0.5001, 0.3823, 0.4987, 0.3832, 0.5071, 0.4073, 0.5144, 0.4037, 0.5173, 0.4002, 0.5088, 0.4037, 0.5091, 0.3787, 0.5079, 0.3739, 0.521, 0.3671, 0.5173, 0.3735, 0.5079, 0.3993, 0.5197, 0.3975, 0.5123, 0.4002, 0.5088, 0.4037, 0.5173, 0.3787, 0.5079, 0.3821, 0.5126, 0.3812, 0.5225, 0.3739, 0.521, 0.3968, 0.5079, 0.4002, 0.5088, 0.3975, 0.5123, 0.3821, 0.5126, 0.3787, 0.5079, 0.3832, 0.5071, 0.4079, 0.5061, 0.4083, 0.5053, 0.4086, 0.5056, 0.4081, 0.5061, 0.366, 0.5004, 0.3668, 0.5001, 0.3672, 0.5018, 0.3668, 0.5017, 0.4079, 0.5061, 0.4081, 0.5061, 0.4078, 0.5066, 0.4077, 0.5066, 0.3672, 0.5026, 0.3668, 0.5017, 0.3672, 0.5018, 0.3674, 0.5027, 0.4077, 0.5066, 0.4078, 0.5066, 0.4078, 0.5068, 0.4077, 0.5068, 0.3672, 0.5031, 0.3672, 0.5026, 0.3674, 0.5027, 0.3673, 0.5031, 0.4077, 0.5068, 0.4078, 0.5068, 0.4077, 0.5072, 0.4076, 0.5071, 0.3672, 0.5038, 0.3672, 0.5031, 0.3673, 0.5031, 0.3674, 0.5036, 0.4076, 0.5071, 0.4077, 0.5072, 0.4077, 0.508, 0.4074, 0.508, 0.3669, 0.5052, 0.3672, 0.5038, 0.3674, 0.5036, 0.3674, 0.5054, 0.4074, 0.508, 0.4077, 0.508, 0.4082, 0.5097, 0.4078, 0.5104, 0.3656, 0.5084, 0.3669, 0.5052, 0.3674, 0.5054, 0.3663, 0.5097, 0.4077, 0.508, 0.4079, 0.5077, 0.4083, 0.5089, 0.4082, 0.5097, 0.3656, 0.507, 0.3667, 0.5047, 0.3669, 0.5052, 0.3656, 0.5084, 0.4077, 0.5072, 0.4078, 0.5071, 0.4079, 0.5077, 0.4077, 0.508, 0.3667, 0.5047, 0.367, 0.5037, 0.3672, 0.5038, 0.3669, 0.5052, 0.4078, 0.5068, 0.4078, 0.5069, 0.4078, 0.5071, 0.4077, 0.5072, 0.367, 0.5037, 0.3671, 0.5032, 0.3672, 0.5031, 0.3672, 0.5038, 0.4078, 0.5066, 0.4079, 0.5067, 0.4078, 0.5069, 0.4078, 0.5068, 0.3671, 0.5032, 0.367, 0.5028, 0.3672, 0.5026, 0.3672, 0.5031, 0.4081, 0.5061, 0.4082, 0.5064, 0.4079, 0.5067, 0.4078, 0.5066, 0.367, 0.5028, 0.3664, 0.5022, 0.3668, 0.5017, 0.3672, 0.5026, 0.4081, 0.5061, 0.4086, 0.5056, 0.4088, 0.5062, 0.4082, 0.5064, 0.3655, 0.5015, 0.366, 0.5004, 0.3668, 0.5017, 0.3664, 0.5022, 0.4155, 0.5134, 0.4073, 0.5144, 0.41, 0.5107, 0.4124, 0.5114, 0.3619, 0.5102, 0.3671, 0.5173, 0.349, 0.5166, 0.3565, 0.5114, 0.4073, 0.5144, 0.4078, 0.5104, 0.4082, 0.5097, 0.41, 0.5107, 0.3656, 0.5084, 0.3663, 0.5097, 0.3671, 0.5173, 0.3619, 0.5102, 0.4164, 0.5054, 0.4155, 0.5134, 0.4124, 0.5114, 0.4139, 0.5034, 0.3565, 0.5114, 0.349, 0.5166, 0.3487, 0.4958, 0.3562, 0.4932, 0.4099, 0.5037, 0.4103, 0.505, 0.4086, 0.5056, 0.4083, 0.5053, 0.366, 0.5004, 0.363, 0.4985, 0.3644, 0.4963, 0.3668, 0.5001, 0.4082, 0.5097, 0.4083, 0.5089, 0.409, 0.5088, 0.41, 0.5107, 0.3642, 0.5066, 0.3656, 0.507, 0.3656, 0.5084, 0.3619, 0.5102, 0.4092, 0.5085, 0.4105, 0.5096, 0.41, 0.5107, 0.409, 0.5088, 0.3619, 0.5102, 0.361, 0.5079, 0.364, 0.5059, 0.3642, 0.5066, 0.4099, 0.5082, 0.4105, 0.5096, 0.4092, 0.5085, 0.4094, 0.5082, 0.364, 0.5059, 0.361, 0.5079, 0.3625, 0.5052, 0.3635, 0.5053, 0.4099, 0.5072, 0.4109, 0.5069, 0.4105, 0.5096, 0.4099, 0.5082, 0.361, 0.5079, 0.3609, 0.5021, 0.3629, 0.5031, 0.3625, 0.5052, 0.4103, 0.505, 0.4109, 0.5069, 0.4099, 0.5072, 0.4095, 0.5064, 0.3629, 0.5031, 0.3609, 0.5021, 0.363, 0.4985, 0.364, 0.5016, 0.4086, 0.5056, 0.4103, 0.505, 0.4095, 0.5064, 0.4088, 0.5062, 0.364, 0.5016, 0.363, 0.4985, 0.366, 0.5004, 0.3655, 0.5015, 0.4139, 0.5034, 0.4109, 0.5069, 0.4103, 0.505, 0.4099, 0.5037, 0.363, 0.4985, 0.3609, 0.5021, 0.3562, 0.4932, 0.3644, 0.4963, 0.4139, 0.5034, 0.4124, 0.5114, 0.4105, 0.5096, 0.4109, 0.5069, 0.361, 0.5079, 0.3565, 0.5114, 0.3562, 0.4932, 0.3609, 0.5021, 0.4124, 0.5114, 0.41, 0.5107, 0.4105, 0.5096, 0.361, 0.5079, 0.3619, 0.5102, 0.3565, 0.5114, 0.4088, 0.5062, 0.4095, 0.5064, 0.4092, 0.5067, 0.4087, 0.5065, 0.3645, 0.5025, 0.364, 0.5016, 0.3655, 0.5015, 0.3656, 0.5022, 0.4095, 0.5064, 0.4099, 0.5072, 0.4094, 0.5073, 0.4092, 0.5067, 0.3638, 0.5035, 0.3629, 0.5031, 0.364, 0.5016, 0.3645, 0.5025, 0.4099, 0.5072, 0.4099, 0.5082, 0.4096, 0.508, 0.4094, 0.5073, 0.3632, 0.5047, 0.3625, 0.5052, 0.3629, 0.5031, 0.3638, 0.5035, 0.4099, 0.5082, 0.4094, 0.5082, 0.4093, 0.508, 0.4096, 0.508, 0.364, 0.5049, 0.3635, 0.5053, 0.3625, 0.5052, 0.3632, 0.5047, 0.4094, 0.5082, 0.4092, 0.5085, 0.4089, 0.5083, 0.4093, 0.508, 0.3645, 0.5057, 0.364, 0.5059, 0.3635, 0.5053, 0.364, 0.5049, 0.4092, 0.5085, 0.409, 0.5088, 0.4089, 0.5086, 0.4089, 0.5083, 0.3644, 0.5061, 0.3642, 0.5066, 0.364, 0.5059, 0.3645, 0.5057, 0.409, 0.5088, 0.4083, 0.5089, 0.4085, 0.5086, 0.4089, 0.5086, 0.3653, 0.5063, 0.3656, 0.507, 0.3642, 0.5066, 0.3644, 0.5061, 0.4082, 0.5064, 0.4088, 0.5062, 0.4087, 0.5065, 0.4082, 0.5066, 0.3656, 0.5022, 0.3655, 0.5015, 0.3664, 0.5022, 0.3664, 0.5026, 0.4079, 0.5067, 0.4082, 0.5064, 0.4082, 0.5066, 0.4079, 0.5068, 0.3664, 0.5026, 0.3664, 0.5022, 0.367, 0.5028, 0.3669, 0.503, 0.4078, 0.5069, 0.4079, 0.5067, 0.4079, 0.5068, 0.4079, 0.5069, 0.3669, 0.503, 0.367, 0.5028, 0.3671, 0.5032, 0.3669, 0.5032, 0.4078, 0.5071, 0.4078, 0.5069, 0.4079, 0.5069, 0.4079, 0.5071, 0.3669, 0.5032, 0.3671, 0.5032, 0.367, 0.5037, 0.3669, 0.5036, 0.4079, 0.5077, 0.4078, 0.5071, 0.4079, 0.5071, 0.408, 0.5075, 0.3669, 0.5036, 0.367, 0.5037, 0.3667, 0.5047, 0.3666, 0.5043, 0.4083, 0.5089, 0.4079, 0.5077, 0.408, 0.5075, 0.4085, 0.5086, 0.3666, 0.5043, 0.3667, 0.5047, 0.3656, 0.507, 0.3653, 0.5063, 0.4093, 0.508, 0.4089, 0.5083, 0.4086, 0.5078, 0.409, 0.5076, 0.3654, 0.5047, 0.3645, 0.5057, 0.364, 0.5049, 0.3647, 0.5043, 0.409, 0.5076, 0.4086, 0.5078, 0.4084, 0.5073, 0.4087, 0.5071, 0.3658, 0.5038, 0.3654, 0.5047, 0.3647, 0.5043, 0.3654, 0.5034, 0.4087, 0.5071, 0.4084, 0.5073, 0.4083, 0.507, 0.4084, 0.5069, 0.3661, 0.5033, 0.3658, 0.5038, 0.3654, 0.5034, 0.3659, 0.503, 0.4084, 0.5069, 0.4083, 0.507, 0.4081, 0.5069, 0.4082, 0.5068, 0.3664, 0.5032, 0.3661, 0.5033, 0.3659, 0.503, 0.3664, 0.5029, 0.4082, 0.5066, 0.4087, 0.5065, 0.4084, 0.5069, 0.4082, 0.5068, 0.3659, 0.503, 0.3656, 0.5022, 0.3664, 0.5026, 0.3664, 0.5029, 0.4092, 0.5067, 0.4087, 0.5071, 0.4084, 0.5069, 0.4087, 0.5065, 0.3659, 0.503, 0.3654, 0.5034, 0.3645, 0.5025, 0.3656, 0.5022, 0.4092, 0.5067, 0.4094, 0.5073, 0.409, 0.5076, 0.4087, 0.5071, 0.3647, 0.5043, 0.3638, 0.5035, 0.3645, 0.5025, 0.3654, 0.5034, 0.4093, 0.508, 0.409, 0.5076, 0.4094, 0.5073, 0.4096, 0.508, 0.3638, 0.5035, 0.3647, 0.5043, 0.364, 0.5049, 0.3632, 0.5047, 0.4089, 0.5086, 0.4085, 0.5086, 0.4086, 0.5078, 0.4089, 0.5083, 0.3654, 0.5047, 0.3653, 0.5063, 0.3644, 0.5061, 0.3645, 0.5057, 0.408, 0.5075, 0.4084, 0.5073, 0.4086, 0.5078, 0.4085, 0.5086, 0.3654, 0.5047, 0.3658, 0.5038, 0.3666, 0.5043, 0.3653, 0.5063, 0.4079, 0.5071, 0.4083, 0.507, 0.4084, 0.5073, 0.408, 0.5075, 0.3658, 0.5038, 0.3661, 0.5033, 0.3669, 0.5036, 0.3666, 0.5043, 0.4079, 0.5069, 0.4081, 0.5069, 0.4083, 0.507, 0.4079, 0.5071, 0.3661, 0.5033, 0.3664, 0.5032, 0.3669, 0.5032, 0.3669, 0.5036, 0.4079, 0.5068, 0.4082, 0.5068, 0.4081, 0.5069, 0.4079, 0.5069, 0.3664, 0.5032, 0.3664, 0.5029, 0.3669, 0.503, 0.3669, 0.5032, 0.4082, 0.5066, 0.4082, 0.5068, 0.4079, 0.5068, 0.3669, 0.503, 0.3664, 0.5029, 0.3664, 0.5026, 0.4074, 0.508, 0.4078, 0.5104, 0.4056, 0.5095, 0.407, 0.5074, 0.3703, 0.5084, 0.3663, 0.5097, 0.3674, 0.5054, 0.3683, 0.5045, 0.4076, 0.5071, 0.4074, 0.508, 0.407, 0.5074, 0.4075, 0.507, 0.3683, 0.5045, 0.3674, 0.5054, 0.3674, 0.5036, 0.3677, 0.5035, 0.4077, 0.5068, 0.4076, 0.5071, 0.4075, 0.507, 0.4076, 0.5068, 0.3677, 0.5035, 0.3674, 0.5036, 0.3673, 0.5031, 0.3675, 0.5031, 0.4077, 0.5066, 0.4077, 0.5068, 0.4076, 0.5068, 0.4076, 0.5067, 0.3675, 0.5031, 0.3673, 0.5031, 0.3674, 0.5027, 0.3676, 0.5029, 0.4079, 0.5061, 0.4077, 0.5066, 0.4076, 0.5067, 0.4074, 0.5063, 0.3676, 0.5029, 0.3674, 0.5027, 0.3672, 0.5018, 0.3681, 0.5024, 0.4083, 0.5053, 0.4079, 0.5061, 0.4074, 0.5063, 0.4067, 0.5051, 0.3681, 0.5024, 0.3672, 0.5018, 0.3668, 0.5001, 0.3696, 0.5004, 0.4074, 0.5063, 0.407, 0.5074, 0.4056, 0.5095, 0.4067, 0.5051, 0.3703, 0.5084, 0.3683, 0.5045, 0.3681, 0.5024, 0.3696, 0.5004, 0.4074, 0.5063, 0.4076, 0.5067, 0.4075, 0.507, 0.407, 0.5074, 0.3677, 0.5035, 0.3676, 0.5029, 0.3681, 0.5024, 0.3683, 0.5045, 0.4076, 0.5067, 0.4076, 0.5068, 0.4075, 0.507, 0.3677, 0.5035, 0.3675, 0.5031, 0.3676, 0.5029, 0.4055, 0.5052, 0.4099, 0.5037, 0.4083, 0.5053, 0.4067, 0.5051, 0.3668, 0.5001, 0.3644, 0.4963, 0.3716, 0.501, 0.3696, 0.5004, 0.4055, 0.5052, 0.4067, 0.5051, 0.4056, 0.5095, 0.4037, 0.5091, 0.3703, 0.5084, 0.3696, 0.5004, 0.3716, 0.501, 0.3735, 0.5079, 0.4073, 0.5144, 0.4037, 0.5091, 0.4056, 0.5095, 0.4078, 0.5104, 0.3703, 0.5084, 0.3735, 0.5079, 0.3671, 0.5173, 0.3663, 0.5097])
me_suzanne.materials.append(mat_material_003)
me_suzanne.update()
me_cube_002 = bpy.data.meshes.new('Cube.002')
me_cube_002.from_pydata([(1.0, 1.0, 1.0), (1.0, 1.0, -1.0), (1.0, -1.0, 1.0), (1.0, -1.0, -1.0), (-1.0, 1.0, 1.0), (-1.0, 1.0, -1.0), (-1.0, -1.0, 1.0), (-1.0, -1.0, -1.0), (1.0, 1.0, 4.432), (1.0, 1.0, 2.432), (1.0, -1.0, 4.432), (1.0, -1.0, 2.432), (-1.0, 1.0, 4.432), (-1.0, 1.0, 2.432), (-1.0, -1.0, 4.432), (-1.0, -1.0, 2.432)], [], [(4, 2, 0), (2, 7, 3), (6, 5, 7), (1, 7, 5), (0, 3, 1), (4, 1, 5), (12, 10, 8), (10, 15, 11), (14, 13, 15), (9, 15, 13), (8, 11, 9), (12, 9, 13), (4, 6, 2), (2, 6, 7), (6, 4, 5), (1, 3, 7), (0, 2, 3), (4, 0, 1), (12, 14, 10), (10, 14, 15), (14, 12, 13), (9, 11, 15), (8, 10, 11), (12, 8, 9)])
_uv = me_cube_002.uv_layers.new(name='UVMap')
_uv.uv.foreach_set('vector', [0.875, 0.5, 0.625, 0.75, 0.625, 0.5, 0.625, 0.75, 0.375, 1.0, 0.375, 0.75, 0.625, 0.0, 0.375, 0.25, 0.375, 0.0, 0.375, 0.5, 0.125, 0.75, 0.125, 0.5, 0.625, 0.5, 0.375, 0.75, 0.375, 0.5, 0.625, 0.25, 0.375, 0.5, 0.375, 0.25, 0.875, 0.5, 0.625, 0.75, 0.625, 0.5, 0.625, 0.75, 0.375, 1.0, 0.375, 0.75, 0.625, 0.0, 0.375, 0.25, 0.375, 0.0, 0.375, 0.5, 0.125, 0.75, 0.125, 0.5, 0.625, 0.5, 0.375, 0.75, 0.375, 0.5, 0.625, 0.25, 0.375, 0.5, 0.375, 0.25, 0.875, 0.5, 0.875, 0.75, 0.625, 0.75, 0.625, 0.75, 0.625, 1.0, 0.375, 1.0, 0.625, 0.0, 0.625, 0.25, 0.375, 0.25, 0.375, 0.5, 0.375, 0.75, 0.125, 0.75, 0.625, 0.5, 0.625, 0.75, 0.375, 0.75, 0.625, 0.25, 0.625, 0.5, 0.375, 0.5, 0.875, 0.5, 0.875, 0.75, 0.625, 0.75, 0.625, 0.75, 0.625, 1.0, 0.375, 1.0, 0.625, 0.0, 0.625, 0.25, 0.375, 0.25, 0.375, 0.5, 0.375, 0.75, 0.125, 0.75, 0.625, 0.5, 0.625, 0.75, 0.375, 0.75, 0.625, 0.25, 0.625, 0.5, 0.375, 0.5])
me_cube_002.materials.append(mat_material_001)
me_cube_002.use_mirror_vertex_groups = False
me_cube_002.update()

# ---- objects
ob_cube = bpy.data.objects.new('Cube', me_cube)
ob_light = bpy.data.objects.new('Light', light_light)
ob_camera = bpy.data.objects.new('Camera', cam_camera)
ob_cube_001 = bpy.data.objects.new('Cube.001', me_cube_001)
ob_light_001 = bpy.data.objects.new('Light.001', light_light_001)
ob_suzanne = bpy.data.objects.new('Suzanne', me_suzanne)
ob_cube_002 = bpy.data.objects.new('Cube.002', me_cube_002)

# ---- transforms, parenting, visibility, modifiers, constraints
ob_cube.location = (0.0, 0.0, 0.0)
ob_cube.lock_rotations_4d = False
ob_cube.empty_display_type = 'ARROWS'
ob_cube.lineart.crease_threshold = 0.0
ob_light.location = (4.076, 1.005, 5.904)
ob_light.rotation_euler = (0.6503, 0.05522, 1.866)
ob_light.lock_rotations_4d = False
ob_light.empty_display_type = 'ARROWS'
ob_light.color = (0.0, 0.0, 0.0, 0.0)
ob_light.lineart.crease_threshold = 0.0
ob_camera.location = (27.78, 0.6471, 2.238)
ob_camera.rotation_euler = (1.571, 0.0, 1.571)
ob_camera.lock_rotations_4d = False
ob_camera.empty_display_type = 'ARROWS'
ob_camera.color = (0.0, 0.0, 0.0, 0.0)
ob_camera.display_type = 'WIRE'
ob_camera.lineart.crease_threshold = 0.0
ob_cube_001.location = (0.0, 6.351, 0.0)
ob_cube_001.lock_rotations_4d = False
ob_cube_001.empty_display_type = 'ARROWS'
ob_cube_001.lineart.crease_threshold = 0.0
ob_light_001.location = (-6.669, 1.005, 5.904)
ob_light_001.rotation_euler = (0.6503, 0.05522, 1.866)
ob_light_001.lock_rotations_4d = False
ob_light_001.empty_display_type = 'ARROWS'
ob_light_001.color = (0.0, 0.0, 0.0, 0.0)
ob_light_001.lineart.crease_threshold = 0.0
ob_suzanne.location = (-4.851, 0.0, 0.0)
ob_cube_002.location = (5.89, 6.351, 0.0)
ob_cube_002.lock_rotations_4d = False
ob_cube_002.empty_display_type = 'ARROWS'
ob_cube_002.lineart.crease_threshold = 0.0

# ---- collection membership
col_collection.objects.link(ob_cube)
col_collection.objects.link(ob_light)
col_collection.objects.link(ob_camera)
col_collection.objects.link(ob_cube_001)
col_collection.objects.link(ob_light_001)
col_collection.objects.link(ob_suzanne)
col_collection.objects.link(ob_cube_002)

# ---- scene / render settings (as saved in the file)
scene.camera = ob_camera
scene.frame_start = 1; scene.frame_end = 250; scene.frame_set(1)
scene.render.engine = 'BLENDER_EEVEE_NEXT'
scene.cycles.sampling_pattern = 'TABULATED_SOBOL'
scene.view_settings.view_transform = 'Filmic'
bpy.context.view_layer.update()
